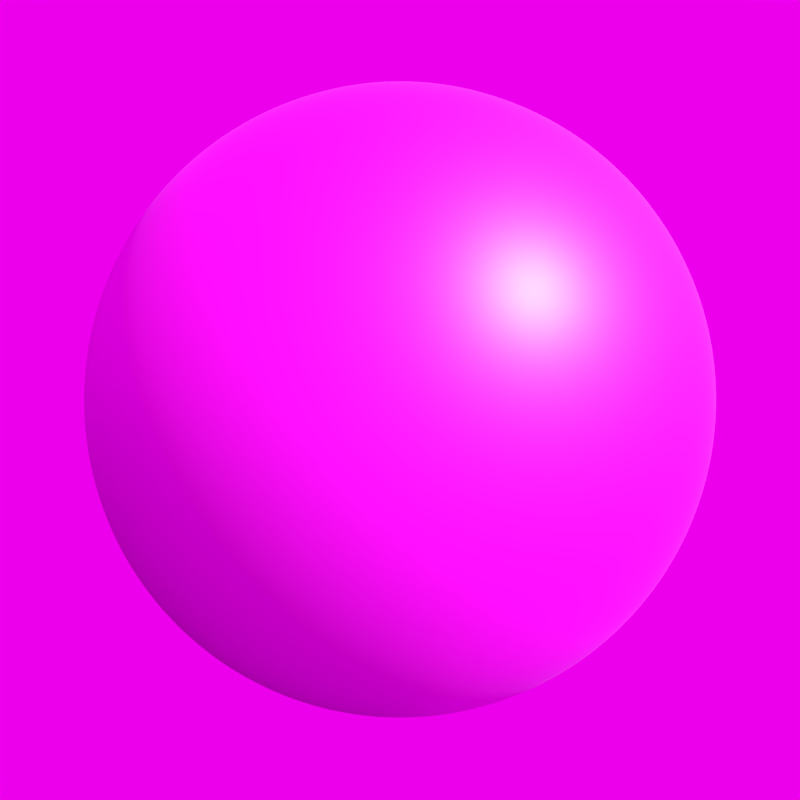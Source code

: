 # Source: brown_square_tile.blend  (saved by Blender 2.78.0; exported with 4.5.12 LTS)
import bpy
from mathutils import Matrix  # noqa: F401  (used for matrix-valued properties, if any)

bpy.ops.wm.read_factory_settings(use_empty=True)
scene = bpy.context.scene
scene.name = 'Scene'

# ---- collections
col_collection_1 = bpy.data.collections.new('Collection 1'); scene.collection.children.link(col_collection_1)

# ---- images (referenced by path relative to the original .blend; pixels are not part of the script)
import os
ASSET_DIR = os.environ.get("B2B_ASSET_DIR", "")  # directory of the original .blend (textures are referenced by path, not embedded)
HERE = os.path.dirname(os.path.abspath(__file__))  # packed textures are extracted next to this script under _unpacked/

def load_image(name, relpath, width, height, colorspace="sRGB"):
    """Load a texture the original file referenced (path relative to the .blend, or extracted next to this script)."""
    p = next((c for c in (os.path.join(HERE, relpath), os.path.join(ASSET_DIR, relpath)) if relpath and os.path.exists(c)), "")
    if p:
        img = bpy.data.images.load(p, check_existing=True)
        img.name = name
    else:  # same state as the original file: an image datablock whose file is absent (Cycles renders it pink)
        img = bpy.data.images.new(name, width, height)
        img.source = "FILE"
        img.filepath = "//" + (relpath or name)
    img.colorspace_settings.name = colorspace
    return img
img_brown_square_tile_diffuse_jpg = load_image('brown_square_tile_diffuse.jpg', 'brown_square_tile_diffuse.jpg', 1024, 1024, 'sRGB')
img_brown_square_tile_reflection_jpg = load_image('brown_square_tile_reflection.jpg', 'brown_square_tile_reflection.jpg', 1024, 1024, 'Non-Color')
img_brown_square_tile_height_jpg = load_image('brown_square_tile_height.jpg', 'brown_square_tile_height.jpg', 1024, 1024, 'Non-Color')
img_brown_square_tile_roughness_jpg = load_image('brown_square_tile_roughness.jpg', 'brown_square_tile_roughness.jpg', 1024, 1024, 'Non-Color')
img_default_room_hdr = load_image('default_room.hdr', 'default_room.hdr', 1024, 1024, 'Linear Rec.709')

# ---- materials (node trees are filled in below, after node groups)
mat_material_002 = bpy.data.materials.new('Material.002')
mat_material_002.alpha_threshold = 0.0
mat_material_002.roughness = 0.5
mat_material_001 = bpy.data.materials.new('Material.001')
mat_material_001.displacement_method = 'DISPLACEMENT'
mat_material_001.alpha_threshold = 0.0
mat_material_001.roughness = 0.5

# ---- node groups
ng_fresnel = bpy.data.node_groups.new('Fresnel', 'ShaderNodeTree')
_s = ng_fresnel.interface.new_socket(name='Fresnel', in_out='OUTPUT', socket_type='NodeSocketFloat')
_s.subtype = 'FACTOR'
_s.min_value = 0.0
_s.max_value = 1.0
_s = ng_fresnel.interface.new_socket(name='Metal Fresnel', in_out='OUTPUT', socket_type='NodeSocketFloat')
_s.min_value = 0.0
_s.max_value = 0.0
_s = ng_fresnel.interface.new_socket(name='Rim', in_out='OUTPUT', socket_type='NodeSocketFloat')
_s.min_value = 0.0
_s.max_value = 1.0
_s = ng_fresnel.interface.new_socket(name='Roughness', in_out='INPUT', socket_type='NodeSocketFloat')
_s.subtype = 'FACTOR'
_s.min_value = 0.0
_s.max_value = 1.0
_s = ng_fresnel.interface.new_socket(name='Normal', in_out='INPUT', socket_type='NodeSocketVector')
_s.min_value = -1.0
_s.max_value = 1.0
_s.hide_value = True
_s = ng_fresnel.interface.new_socket(name='IOR', in_out='INPUT', socket_type='NodeSocketFloat')
_s.default_value = 1.45
_s.min_value = 0.0
_s.max_value = 1000.0
_s = ng_fresnel.interface.new_socket(name='Rim Amount', in_out='INPUT', socket_type='NodeSocketFloat')
_s.default_value = 0.5
_s.min_value = 0.0
_s.max_value = 1.0
_N = ng_fresnel.nodes; _L = ng_fresnel.links
n0 = _N.new('ShaderNodeMix'); n0.name = 'Mix.001'; n0.location = (2, 66)
n0.data_type = 'RGBA'
n1 = _N.new('ShaderNodeBump'); n1.name = 'Bump'; n1.location = (-172, 15)
n1.hide = True
n1.inputs[1].default_value = 0.1
n1.inputs[2].default_value = 1.0
n2 = _N.new('ShaderNodeFresnel'); n2.name = 'Fresnel.002'; n2.location = (245, -76)
n2.width = 149
n3 = _N.new('ShaderNodeFresnel'); n3.name = 'Fresnel.001'; n3.location = (241, 66)
n3.width = 153
n4 = _N.new('NodeGroupOutput'); n4.name = 'Group Output'; n4.location = (925, 65)
n5 = _N.new('ShaderNodeMath'); n5.name = 'Math'; n5.location = (452, 29)
n5.operation = 'SUBTRACT'
n6 = _N.new('ShaderNodeLayerWeight'); n6.name = 'Layer Weight'; n6.location = (249, -176)
n7 = _N.new('ShaderNodeMath'); n7.name = 'Math.001'; n7.location = (426, -197)
n7.hide = True
n7.operation = 'POWER'
n7.inputs[1].default_value = 2.0
n8 = _N.new('ShaderNodeNewGeometry'); n8.name = 'Geometry'; n8.location = (-241, -66)
n9 = _N.new('NodeReroute'); n9.name = 'Reroute'; n9.location = (204, -64)
n9.width = 16
n9.socket_idname = 'NodeSocketFloat'
n10 = _N.new('NodeGroupInput'); n10.name = 'Group Input'; n10.location = (-441, 0)
_L.new(n8.outputs[4], n0.inputs[7])
_L.new(n1.outputs[0], n0.inputs[6])
_L.new(n0.outputs[2], n3.inputs[1])
_L.new(n10.outputs[0], n0.inputs[0])
_L.new(n10.outputs[1], n1.inputs[4])
_L.new(n9.outputs[0], n3.inputs[0])
_L.new(n8.outputs[4], n2.inputs[1])
_L.new(n3.outputs[0], n5.inputs[0])
_L.new(n2.outputs[0], n5.inputs[1])
_L.new(n5.outputs[0], n4.inputs[1])
_L.new(n3.outputs[0], n4.inputs[0])
_L.new(n0.outputs[2], n6.inputs[1])
_L.new(n6.outputs[1], n7.inputs[0])
_L.new(n7.outputs[0], n4.inputs[2])
_L.new(n10.outputs[3], n6.inputs[0])
_L.new(n9.outputs[0], n2.inputs[0])
_L.new(n10.outputs[2], n9.inputs[0])
n4.is_active_output = True
ng_reflection = bpy.data.node_groups.new('Reflection', 'ShaderNodeTree')
_s = ng_reflection.interface.new_socket(name='Shader', in_out='OUTPUT', socket_type='NodeSocketShader')
_s = ng_reflection.interface.new_socket(name='Shader', in_out='INPUT', socket_type='NodeSocketShader')
_s = ng_reflection.interface.new_socket(name='Roughness', in_out='INPUT', socket_type='NodeSocketFloat')
_s.subtype = 'FACTOR'
_s.min_value = 0.0
_s.max_value = 1.0
_s = ng_reflection.interface.new_socket(name='Reflection', in_out='INPUT', socket_type='NodeSocketFloat')
_s.subtype = 'FACTOR'
_s.min_value = 0.0
_s.max_value = 1.0
_s = ng_reflection.interface.new_socket(name='Normal', in_out='INPUT', socket_type='NodeSocketVector')
_s.min_value = -1.0
_s.max_value = 1.0
_s.hide_value = True
_N = ng_reflection.nodes; _L = ng_reflection.links
n0 = _N.new('NodeGroupOutput'); n0.name = 'Group Output'; n0.location = (495, 0)
n1 = _N.new('ShaderNodeMix'); n1.name = 'Mix'; n1.location = (76, 161)
n1.data_type = 'RGBA'
n1.inputs[7].default_value = (1.0, 1.0, 1.0, 1.0)
n2 = _N.new('NodeGroupInput'); n2.name = 'Group Input'; n2.location = (-410, 2)
n3 = _N.new('ShaderNodeMixShader'); n3.name = 'Mix Shader'; n3.location = (297, 2)
n4 = _N.new('ShaderNodeGroup'); n4.name = 'Group'; n4.location = (-155, 187)
n4.width = 150
n4.node_tree = ng_fresnel
n4.inputs[2].default_value = 1.45
n4.inputs[3].default_value = 0.5
n5 = _N.new('ShaderNodeBsdfAnisotropic'); n5.name = 'Glossy BSDF'; n5.location = (-155, -55)
n5.distribution = 'GGX'
n5.inputs[0].default_value = (1.0, 1.0, 1.0, 1.0)
n6 = _N.new('ShaderNodeMath'); n6.name = 'Math'; n6.location = (0, 0)
n6.operation = 'POWER'
_L.new(n5.outputs[0], n3.inputs[2])
_L.new(n2.outputs[0], n3.inputs[1])
_L.new(n2.outputs[1], n4.inputs[0])
_L.new(n2.outputs[3], n4.inputs[1])
_L.new(n2.outputs[3], n5.inputs[4])
_L.new(n1.outputs[2], n3.inputs[0])
_L.new(n4.outputs[0], n1.inputs[0])
_L.new(n2.outputs[2], n1.inputs[6])
_L.new(n3.outputs[0], n0.inputs[0])
_L.new(n2.outputs[1], n6.inputs[0])
_L.new(n6.outputs[0], n5.inputs[1])
n0.is_active_output = True
ng_pbr_dielectric = bpy.data.node_groups.new('PBR Dielectric', 'ShaderNodeTree')
_s = ng_pbr_dielectric.interface.new_socket(name='Shader', in_out='OUTPUT', socket_type='NodeSocketShader')
_s = ng_pbr_dielectric.interface.new_socket(name='Color', in_out='INPUT', socket_type='NodeSocketColor')
_s.default_value = (0.8, 0.02264, 0.0, 1.0)
_s = ng_pbr_dielectric.interface.new_socket(name='Roughness', in_out='INPUT', socket_type='NodeSocketFloat')
_s.subtype = 'FACTOR'
_s.min_value = 0.0
_s.max_value = 1.0
_s = ng_pbr_dielectric.interface.new_socket(name='Reflection', in_out='INPUT', socket_type='NodeSocketFloat')
_s.subtype = 'FACTOR'
_s.default_value = 0.1382
_s.min_value = 0.0
_s.max_value = 1.0
_s = ng_pbr_dielectric.interface.new_socket(name='Normal', in_out='INPUT', socket_type='NodeSocketVector')
_s.min_value = -1.0
_s.max_value = 1.0
_s.hide_value = True
_N = ng_pbr_dielectric.nodes; _L = ng_pbr_dielectric.links
n0 = _N.new('ShaderNodeBsdfDiffuse'); n0.name = 'Diffuse BSDF'; n0.location = (-47, 122)
n1 = _N.new('ShaderNodeMath'); n1.name = 'Math'; n1.location = (-175, -31)
n1.hide = True
n1.operation = 'POWER'
n1.inputs[1].default_value = 2.0
n2 = _N.new('ShaderNodeMath'); n2.name = 'Math.001'; n2.location = (-176, -75)
n2.hide = True
n2.operation = 'POWER'
n2.inputs[1].default_value = 2.0
n3 = _N.new('NodeGroupInput'); n3.name = 'Group Input'; n3.location = (-620, 3)
n4 = _N.new('ShaderNodeGroup'); n4.name = 'Group.001'; n4.location = (156, 1)
n4.node_tree = ng_reflection
n5 = _N.new('NodeGroupOutput'); n5.name = 'Group Output'; n5.location = (356, 0)
_L.new(n0.outputs[0], n4.inputs[0])
_L.new(n4.outputs[0], n5.inputs[0])
_L.new(n3.outputs[0], n0.inputs[0])
_L.new(n3.outputs[1], n1.inputs[0])
_L.new(n3.outputs[2], n2.inputs[0])
_L.new(n3.outputs[3], n4.inputs[3])
_L.new(n3.outputs[3], n0.inputs[2])
_L.new(n1.outputs[0], n0.inputs[1])
_L.new(n1.outputs[0], n4.inputs[1])
_L.new(n2.outputs[0], n4.inputs[2])
n5.is_active_output = True
ng_less_more_slider = bpy.data.node_groups.new('Less/More Slider', 'ShaderNodeTree')
_s = ng_less_more_slider.interface.new_socket(name='Val', in_out='OUTPUT', socket_type='NodeSocketFloat')
_s.min_value = 0.0
_s.max_value = 1.0
_s = ng_less_more_slider.interface.new_socket(name='Color2', in_out='INPUT', socket_type='NodeSocketColor')
_s = ng_less_more_slider.interface.new_socket(name='Less/More', in_out='INPUT', socket_type='NodeSocketFloat')
_s.subtype = 'FACTOR'
_s.min_value = -1.0
_s.max_value = 1.0
_N = ng_less_more_slider.nodes; _L = ng_less_more_slider.links
n0 = _N.new('ShaderNodeMath'); n0.name = 'Math.001'; n0.location = (-21, -45)
n1 = _N.new('ShaderNodeMath'); n1.name = 'Math'; n1.location = (-220, -48)
n1.operation = 'MULTIPLY'
n2 = _N.new('ShaderNodeMix'); n2.name = 'Mix'; n2.location = (220, 48)
n2.data_type = 'RGBA'
n2.blend_type = 'OVERLAY'
n2.inputs[0].default_value = 1.0
n3 = _N.new('NodeGroupOutput'); n3.name = 'Group Output'; n3.location = (417, 37)
n4 = _N.new('NodeGroupInput'); n4.name = 'Group Input'; n4.location = (-420, 0)
_L.new(n1.outputs[0], n0.inputs[0])
_L.new(n0.outputs[0], n2.inputs[6])
_L.new(n4.outputs[1], n1.inputs[0])
_L.new(n2.outputs[2], n3.inputs[0])
_L.new(n4.outputs[0], n2.inputs[7])
n3.is_active_output = True

# ---- material node trees
mat_material_002.use_nodes = True; mat_material_002.node_tree.nodes.clear()
_N = mat_material_002.node_tree.nodes; _L = mat_material_002.node_tree.links
n0 = _N.new('ShaderNodeOutputMaterial'); n0.name = 'Material Output'; n0.location = (300, 300)
n1 = _N.new('ShaderNodeBsdfDiffuse'); n1.name = 'Diffuse BSDF'; n1.location = (10, 300)
n1.inputs[0].default_value = (0.0, 0.0, 0.0, 1.0)
_L.new(n1.outputs[0], n0.inputs[0])
n0.is_active_output = True
mat_material_001.use_nodes = True; mat_material_001.node_tree.nodes.clear()
_N = mat_material_001.node_tree.nodes; _L = mat_material_001.node_tree.links
n0 = _N.new('ShaderNodeOutputMaterial'); n0.name = 'Material Output'; n0.location = (1075, 300)
n1 = _N.new('ShaderNodeTexImage'); n1.name = 'Image Texture.004'; n1.location = (-173, 352)
n1.width = 140
n1.image = img_brown_square_tile_diffuse_jpg
n2 = _N.new('ShaderNodeGroup'); n2.name = 'Group'; n2.location = (866, 311)
n2.node_tree = ng_pbr_dielectric
n2.inputs[3].default_value = (0.0, 0.0, 0.0)
n3 = _N.new('ShaderNodeTexImage'); n3.name = 'Image Texture.002'; n3.location = (-493, 120)
n3.width = 268
n3.image = img_brown_square_tile_reflection_jpg
n4 = _N.new('ShaderNodeTexImage'); n4.name = 'Image Texture.001'; n4.location = (-178, 43)
n4.width = 328
n4.image = img_brown_square_tile_height_jpg
n5 = _N.new('ShaderNodeTexImage'); n5.name = 'Image Texture.003'; n5.location = (279, 42)
n5.width = 287
n5.image = img_brown_square_tile_roughness_jpg
n6 = _N.new('ShaderNodeGroup'); n6.name = 'Group.001'; n6.location = (646, 106)
n6.node_tree = ng_less_more_slider
n6.inputs[1].default_value = 0.2545
n7 = _N.new('ShaderNodeGroup'); n7.name = 'Group.002'; n7.location = (550, 147)
n7.node_tree = ng_less_more_slider
n7.inputs[1].default_value = 0.2545
n8 = _N.new('ShaderNodeDisplacement'); n8.name = 'Displacement'; n8.location = (0, 0)
n8.inputs[1].default_value = 0.0
n8.inputs[2].default_value = 0.1
_L.new(n2.outputs[0], n0.inputs[0])
_L.new(n1.outputs[0], n2.inputs[0])
_L.new(n4.outputs[0], n7.inputs[0])
_L.new(n5.outputs[0], n6.inputs[0])
_L.new(n3.outputs[0], n2.inputs[2])
_L.new(n6.outputs[0], n2.inputs[1])
_L.new(n7.outputs[0], n8.inputs[0])
_L.new(n8.outputs[0], n0.inputs[2])
n0.is_active_output = True

# ---- world
world_world = bpy.data.worlds.new('World'); scene.world = world_world
world_world.use_nodes = True; world_world.node_tree.nodes.clear()
_N = world_world.node_tree.nodes; _L = world_world.node_tree.links
n0 = _N.new('ShaderNodeOutputWorld'); n0.name = 'World Output'; n0.location = (423, 275)
n1 = _N.new('ShaderNodeBackground'); n1.name = 'Background'; n1.location = (248, 275)
n2 = _N.new('ShaderNodeMath'); n2.name = 'Math'; n2.location = (-105, 163)
n2.operation = 'MULTIPLY'
n3 = _N.new('ShaderNodeTexEnvironment'); n3.name = 'Environment Texture'; n3.location = (-383, 337)
n3.width = 140
n3.image = img_default_room_hdr
n4 = _N.new('ShaderNodeMath'); n4.name = 'Math.001'; n4.location = (61, 163)
n4.width = 151
n4.inputs[1].default_value = 0.7
_L.new(n1.outputs[0], n0.inputs[0])
_L.new(n2.outputs[0], n4.inputs[0])
_L.new(n4.outputs[0], n1.inputs[1])
_L.new(n3.outputs[0], n1.inputs[0])
_L.new(n3.outputs[0], n2.inputs[0])
n0.is_active_output = True
world_world.color = (0.05088, 0.05088, 0.05088)
world_world.use_sun_shadow = False
world_world.sun_shadow_jitter_overblur = 0.0
world_world.cycles.sampling_method = 'MANUAL'

# ---- cameras
cam_camera = bpy.data.cameras.new('Camera')
cam_camera.clip_end = 100.0
cam_camera.lens = 35.0
cam_camera.sensor_width = 32.0
cam_camera.sensor_height = 18.0
cam_camera.ortho_scale = 7.314
cam_camera.dof.focus_distance = 0.0

# ---- meshes
me_plane = bpy.data.meshes.new('Plane')
me_plane.from_pydata([(-1.0, -1.0, 0.0), (1.0, -1.0, 0.0), (-1.0, 1.0, 0.0), (1.0, 1.0, 0.0)], [], [(0, 1, 3, 2)])
me_plane.materials.append(mat_material_002)
me_plane.use_remesh_preserve_volume = False
me_plane.use_remesh_preserve_attributes = False
me_plane.use_mirror_vertex_groups = False
me_plane.update()
me_sphere = bpy.data.meshes.new('Sphere')
me_sphere.from_pydata([(0.03806, 0.1913, 0.9808), (0.07466, 0.3753, 0.9239), (0.1084, 0.5449, 0.8315), (0.1379, 0.6935, 0.7071), (0.1622, 0.8155, 0.5556), (0.1802, 0.9061, 0.3827), (0.1913, 0.9619, 0.1951), (0.1951, 0.9808, 7.55e-08), (0.1913, 0.9619, -0.1951), (0.1802, 0.9061, -0.3827), (0.1622, 0.8155, -0.5556), (0.1379, 0.6935, -0.7071), (0.1084, 0.5449, -0.8315), (0.07466, 0.3753, -0.9239), (0.03806, 0.1913, -0.9808), (0.07466, 0.1802, 0.9808), (0.1464, 0.3536, 0.9239), (0.2126, 0.5133, 0.8315), (0.2706, 0.6533, 0.7071), (0.3182, 0.7682, 0.5556), (0.3536, 0.8536, 0.3827), (0.3753, 0.9061, 0.1951), (0.3827, 0.9239, 7.55e-08), (0.3753, 0.9061, -0.1951), (0.3536, 0.8536, -0.3827), (0.3182, 0.7682, -0.5556), (0.2706, 0.6533, -0.7071), (0.2126, 0.5133, -0.8315), (0.1464, 0.3536, -0.9239), (0.07466, 0.1802, -0.9808), (0.1084, 0.1622, 0.9808), (0.2126, 0.3182, 0.9239), (0.3087, 0.4619, 0.8315), (0.3928, 0.5879, 0.7071), (0.4619, 0.6913, 0.5556), (0.5133, 0.7682, 0.3827), (0.5449, 0.8155, 0.1951), (0.5556, 0.8315, 7.55e-08), (0.5449, 0.8155, -0.1951), (0.5133, 0.7682, -0.3827), (0.4619, 0.6913, -0.5556), (0.3928, 0.5879, -0.7071), (0.3087, 0.4619, -0.8315), (0.2126, 0.3182, -0.9239), (0.1084, 0.1622, -0.9808), (0.1379, 0.1379, 0.9808), (0.2706, 0.2706, 0.9239), (0.3928, 0.3928, 0.8315), (0.5, 0.5, 0.7071), (0.5879, 0.5879, 0.5556), (0.6533, 0.6533, 0.3827), (0.6935, 0.6935, 0.1951), (0.7071, 0.7071, 7.55e-08), (0.6935, 0.6935, -0.1951), (0.6533, 0.6533, -0.3827), (0.5879, 0.5879, -0.5556), (0.5, 0.5, -0.7071), (0.3928, 0.3928, -0.8315), (0.2706, 0.2706, -0.9239), (0.1379, 0.1379, -0.9808), (0.1622, 0.1084, 0.9808), (0.3182, 0.2126, 0.9239), (0.4619, 0.3087, 0.8315), (0.5879, 0.3928, 0.7071), (0.6913, 0.4619, 0.5556), (0.7682, 0.5133, 0.3827), (0.8155, 0.5449, 0.1951), (0.8315, 0.5556, 7.55e-08), (0.8155, 0.5449, -0.1951), (0.7682, 0.5133, -0.3827), (0.6913, 0.4619, -0.5556), (0.5879, 0.3928, -0.7071), (0.4619, 0.3087, -0.8315), (0.3182, 0.2126, -0.9239), (0.1622, 0.1084, -0.9808), (0.0, -3.258e-07, -1.0), (0.1802, 0.07466, 0.9808), (0.3536, 0.1464, 0.9239), (0.5133, 0.2126, 0.8315), (0.6533, 0.2706, 0.7071), (0.7682, 0.3182, 0.5556), (0.8536, 0.3536, 0.3827), (0.9061, 0.3753, 0.1951), (0.9239, 0.3827, 7.55e-08), (0.9061, 0.3753, -0.1951), (0.8536, 0.3536, -0.3827), (0.7682, 0.3182, -0.5556), (0.6533, 0.2706, -0.7071), (0.5133, 0.2126, -0.8315), (0.3536, 0.1464, -0.9239), (0.1802, 0.07466, -0.9808), (0.1913, 0.03806, 0.9808), (0.3753, 0.07466, 0.9239), (0.5449, 0.1084, 0.8315), (0.6935, 0.1379, 0.7071), (0.8155, 0.1622, 0.5556), (0.9061, 0.1802, 0.3827), (0.9619, 0.1913, 0.1951), (0.9808, 0.1951, 7.55e-08), (0.9619, 0.1913, -0.1951), (0.9061, 0.1802, -0.3827), (0.8155, 0.1622, -0.5556), (0.6935, 0.1379, -0.7071), (0.5449, 0.1084, -0.8315), (0.3753, 0.07466, -0.9239), (0.1913, 0.03806, -0.9808), (0.1951, -3.266e-07, 0.9808), (0.3827, -3.192e-07, 0.9239), (0.5556, -3.117e-07, 0.8315), (0.7071, -3.192e-07, 0.7071), (0.8315, -3.341e-07, 0.5556), (0.9239, -2.745e-07, 0.3827), (0.9808, -3.937e-07, 0.1951), (1.0, -3.788e-07, 7.55e-08), (0.9808, -3.937e-07, -0.1951), (0.9239, -2.298e-07, -0.3827), (0.8315, -3.341e-07, -0.5556), (0.7071, -3.192e-07, -0.7071), (0.5556, -3.415e-07, -0.8315), (0.3827, -3.043e-07, -0.9239), (0.1951, -3.08e-07, -0.9808), (0.1913, -0.03806, 0.9808), (0.3753, -0.07466, 0.9239), (0.5449, -0.1084, 0.8315), (0.6935, -0.138, 0.7071), (0.8155, -0.1622, 0.5556), (0.9061, -0.1802, 0.3827), (0.9619, -0.1913, 0.1951), (0.9808, -0.1951, 7.55e-08), (0.9619, -0.1913, -0.1951), (0.9061, -0.1802, -0.3827), (0.8155, -0.1622, -0.5556), (0.6935, -0.138, -0.7071), (0.5449, -0.1084, -0.8315), (0.3753, -0.07466, -0.9239), (0.1913, -0.03806, -0.9808), (0.1802, -0.07466, 0.9808), (0.3536, -0.1464, 0.9239), (0.5133, -0.2126, 0.8315), (0.6533, -0.2706, 0.7071), (0.7682, -0.3182, 0.5556), (0.8536, -0.3536, 0.3827), (0.9061, -0.3753, 0.1951), (0.9239, -0.3827, 7.55e-08), (0.9061, -0.3753, -0.1951), (0.8536, -0.3536, -0.3827), (0.7682, -0.3182, -0.5556), (0.6533, -0.2706, -0.7071), (0.5133, -0.2126, -0.8315), (0.3536, -0.1464, -0.9239), (0.1802, -0.07466, -0.9808), (0.1622, -0.1084, 0.9808), (0.3182, -0.2126, 0.9239), (0.4619, -0.3087, 0.8315), (0.5879, -0.3928, 0.7071), (0.6913, -0.4619, 0.5556), (0.7682, -0.5133, 0.3827), (0.8155, -0.5449, 0.1951), (0.8315, -0.5556, 7.55e-08), (0.8155, -0.5449, -0.1951), (0.7682, -0.5133, -0.3827), (0.6913, -0.4619, -0.5556), (0.5879, -0.3928, -0.7071), (0.4619, -0.3087, -0.8315), (0.3182, -0.2126, -0.9239), (0.1622, -0.1084, -0.9808), (0.1379, -0.138, 0.9808), (0.2706, -0.2706, 0.9239), (0.3928, -0.3928, 0.8315), (0.5, -0.5, 0.7071), (0.5879, -0.5879, 0.5556), (0.6533, -0.6533, 0.3827), (0.6935, -0.6935, 0.1951), (0.7071, -0.7071, 7.55e-08), (0.6935, -0.6935, -0.1951), (0.6533, -0.6533, -0.3827), (0.5879, -0.5879, -0.5556), (0.5, -0.5, -0.7071), (0.3928, -0.3928, -0.8315), (0.2706, -0.2706, -0.9239), (0.1379, -0.138, -0.9808), (0.1084, -0.1622, 0.9808), (0.2126, -0.3182, 0.9239), (0.3087, -0.4619, 0.8315), (0.3928, -0.5879, 0.7071), (0.4619, -0.6913, 0.5556), (0.5133, -0.7682, 0.3827), (0.5449, -0.8155, 0.1951), (0.5556, -0.8315, 7.55e-08), (0.5449, -0.8155, -0.1951), (0.5133, -0.7682, -0.3827), (0.4619, -0.6913, -0.5556), (0.3928, -0.5879, -0.7071), (0.3087, -0.4619, -0.8315), (0.2126, -0.3182, -0.9239), (0.1084, -0.1622, -0.9808), (0.07466, -0.1802, 0.9808), (0.1464, -0.3536, 0.9239), (0.2126, -0.5133, 0.8315), (0.2706, -0.6533, 0.7071), (0.3182, -0.7682, 0.5556), (0.3536, -0.8536, 0.3827), (0.3753, -0.9061, 0.1951), (0.3827, -0.9239, 7.55e-08), (0.3753, -0.9061, -0.1951), (0.3536, -0.8536, -0.3827), (0.3182, -0.7682, -0.5556), (0.2706, -0.6533, -0.7071), (0.2126, -0.5133, -0.8315), (0.1464, -0.3536, -0.9239), (0.07466, -0.1802, -0.9808), (0.03806, -0.1913, 0.9808), (0.07466, -0.3753, 0.9239), (0.1084, -0.5449, 0.8315), (0.1379, -0.6935, 0.7071), (0.1622, -0.8155, 0.5556), (0.1802, -0.9061, 0.3827), (0.1913, -0.9619, 0.1951), (0.1951, -0.9808, 7.55e-08), (0.1913, -0.9619, -0.1951), (0.1802, -0.9061, -0.3827), (0.1622, -0.8155, -0.5556), (0.1379, -0.6935, -0.7071), (0.1084, -0.5449, -0.8315), (0.07466, -0.3753, -0.9239), (0.03806, -0.1913, -0.9808), (-7.212e-09, -0.1951, 0.9808), (4.122e-08, -0.3827, 0.9239), (2.632e-08, -0.5556, 0.8315), (-2.584e-08, -0.7071, 0.7071), (-8.544e-08, -0.8315, 0.5556), (6.357e-08, -0.9239, 0.3827), (-8.544e-08, -0.9808, 0.1951), (-1.003e-07, -1.0, 7.55e-08), (-8.544e-08, -0.9808, -0.1951), (6.357e-08, -0.9239, -0.3827), (-8.544e-08, -0.8315, -0.5556), (-2.584e-08, -0.7071, -0.7071), (-1.094e-08, -0.5556, -0.8315), (3.964e-09, -0.3827, -0.9239), (3.964e-09, -0.1951, -0.9808), (-0.03806, -0.1913, 0.9808), (-0.07466, -0.3753, 0.9239), (-0.1084, -0.5449, 0.8315), (-0.1379, -0.6935, 0.7071), (-0.1622, -0.8155, 0.5556), (-0.1802, -0.9061, 0.3827), (-0.1913, -0.9619, 0.1951), (-0.1951, -0.9808, 7.55e-08), (-0.1913, -0.9619, -0.1951), (-0.1802, -0.9061, -0.3827), (-0.1622, -0.8155, -0.5556), (-0.1379, -0.6935, -0.7071), (-0.1084, -0.5449, -0.8315), (-0.07466, -0.3753, -0.9239), (-0.03806, -0.1913, -0.9808), (-0.07466, -0.1802, 0.9808), (-0.1464, -0.3536, 0.9239), (-0.2126, -0.5133, 0.8315), (-0.2706, -0.6533, 0.7071), (-0.3182, -0.7682, 0.5556), (-0.3536, -0.8536, 0.3827), (-0.3753, -0.9061, 0.1951), (-0.3827, -0.9239, 7.55e-08), (-0.3753, -0.9061, -0.1951), (-0.3536, -0.8536, -0.3827), (-0.3182, -0.7682, -0.5556), (-0.2706, -0.6533, -0.7071), (-0.2126, -0.5133, -0.8315), (-0.1464, -0.3536, -0.9239), (-0.07466, -0.1802, -0.9808), (-1.81e-07, -5.968e-07, 1.0), (-0.1084, -0.1622, 0.9808), (-0.2126, -0.3182, 0.9239), (-0.3087, -0.4619, 0.8315), (-0.3928, -0.5879, 0.7071), (-0.4619, -0.6913, 0.5556), (-0.5133, -0.7682, 0.3827), (-0.5449, -0.8155, 0.1951), (-0.5556, -0.8315, 7.55e-08), (-0.5449, -0.8155, -0.1951), (-0.5133, -0.7682, -0.3827), (-0.4619, -0.6913, -0.5556), (-0.3928, -0.5879, -0.7071), (-0.3087, -0.4619, -0.8315), (-0.2126, -0.3182, -0.9239), (-0.1084, -0.1622, -0.9808), (-0.1379, -0.138, 0.9808), (-0.2706, -0.2706, 0.9239), (-0.3928, -0.3928, 0.8315), (-0.5, -0.5, 0.7071), (-0.5879, -0.5879, 0.5556), (-0.6533, -0.6533, 0.3827), (-0.6935, -0.6935, 0.1951), (-0.7071, -0.7071, 7.55e-08), (-0.6935, -0.6935, -0.1951), (-0.6533, -0.6533, -0.3827), (-0.5879, -0.5879, -0.5556), (-0.5, -0.5, -0.7071), (-0.3928, -0.3928, -0.8315), (-0.2706, -0.2706, -0.9239), (-0.1379, -0.1379, -0.9808), (-0.1622, -0.1084, 0.9808), (-0.3182, -0.2126, 0.9239), (-0.4619, -0.3087, 0.8315), (-0.5879, -0.3928, 0.7071), (-0.6913, -0.4619, 0.5556), (-0.7682, -0.5133, 0.3827), (-0.8155, -0.5449, 0.1951), (-0.8315, -0.5556, 7.55e-08), (-0.8155, -0.5449, -0.1951), (-0.7682, -0.5133, -0.3827), (-0.6913, -0.4619, -0.5556), (-0.5879, -0.3928, -0.7071), (-0.4619, -0.3087, -0.8315), (-0.3182, -0.2126, -0.9239), (-0.1622, -0.1084, -0.9808), (-0.1802, -0.07466, 0.9808), (-0.3536, -0.1464, 0.9239), (-0.5133, -0.2126, 0.8315), (-0.6533, -0.2706, 0.7071), (-0.7682, -0.3182, 0.5556), (-0.8536, -0.3536, 0.3827), (-0.9061, -0.3753, 0.1951), (-0.9239, -0.3827, 7.55e-08), (-0.9061, -0.3753, -0.1951), (-0.8536, -0.3536, -0.3827), (-0.7682, -0.3182, -0.5556), (-0.6533, -0.2706, -0.7071), (-0.5133, -0.2126, -0.8315), (-0.3536, -0.1464, -0.9239), (-0.1802, -0.07466, -0.9808), (-0.1913, -0.03806, 0.9808), (-0.3753, -0.07466, 0.9239), (-0.5449, -0.1084, 0.8315), (-0.6935, -0.1379, 0.7071), (-0.8155, -0.1622, 0.5556), (-0.9061, -0.1802, 0.3827), (-0.9619, -0.1913, 0.1951), (-0.9808, -0.1951, 7.55e-08), (-0.9619, -0.1913, -0.1951), (-0.9061, -0.1802, -0.3827), (-0.8155, -0.1622, -0.5556), (-0.6935, -0.1379, -0.7071), (-0.5449, -0.1084, -0.8315), (-0.3753, -0.07466, -0.9239), (-0.1913, -0.03806, -0.9808), (-0.1951, -3.117e-07, 0.9808), (-0.3827, -2.819e-07, 0.9239), (-0.5556, -2.819e-07, 0.8315), (-0.7071, -1.851e-07, 0.7071), (-0.8315, -1.404e-07, 0.5556), (-0.9239, -3.192e-07, 0.3827), (-0.9808, -9.567e-08, 0.1951), (-1.0, -1.404e-07, 7.55e-08), (-0.9808, -9.567e-08, -0.1951), (-0.9239, -3.192e-07, -0.3827), (-0.8315, -1.404e-07, -0.5556), (-0.7071, -1.851e-07, -0.7071), (-0.5556, -2.596e-07, -0.8315), (-0.3827, -2.521e-07, -0.9239), (-0.1951, -3.155e-07, -0.9808), (-0.1913, 0.03806, 0.9808), (-0.3753, 0.07466, 0.9239), (-0.5449, 0.1084, 0.8315), (-0.6935, 0.1379, 0.7071), (-0.8155, 0.1622, 0.5556), (-0.9061, 0.1802, 0.3827), (-0.9619, 0.1913, 0.1951), (-0.9808, 0.1951, 7.55e-08), (-0.9619, 0.1913, -0.1951), (-0.9061, 0.1802, -0.3827), (-0.8155, 0.1622, -0.5556), (-0.6935, 0.1379, -0.7071), (-0.5449, 0.1084, -0.8315), (-0.3753, 0.07466, -0.9239), (-0.1913, 0.03806, -0.9808), (-0.1802, 0.07466, 0.9808), (-0.3536, 0.1464, 0.9239), (-0.5133, 0.2126, 0.8315), (-0.6533, 0.2706, 0.7071), (-0.7682, 0.3182, 0.5556), (-0.8536, 0.3536, 0.3827), (-0.9061, 0.3753, 0.1951), (-0.9239, 0.3827, 7.55e-08), (-0.9061, 0.3753, -0.1951), (-0.8536, 0.3536, -0.3827), (-0.7682, 0.3182, -0.5556), (-0.6533, 0.2706, -0.7071), (-0.5133, 0.2126, -0.8315), (-0.3536, 0.1464, -0.9239), (-0.1802, 0.07466, -0.9808), (-0.1622, 0.1084, 0.9808), (-0.3182, 0.2126, 0.9239), (-0.4619, 0.3087, 0.8315), (-0.5879, 0.3928, 0.7071), (-0.6913, 0.4619, 0.5556), (-0.7682, 0.5133, 0.3827), (-0.8155, 0.5449, 0.1951), (-0.8315, 0.5556, 7.55e-08), (-0.8155, 0.5449, -0.1951), (-0.7682, 0.5133, -0.3827), (-0.6913, 0.4619, -0.5556), (-0.5879, 0.3928, -0.7071), (-0.4619, 0.3087, -0.8315), (-0.3182, 0.2126, -0.9239), (-0.1622, 0.1084, -0.9808), (-0.1379, 0.1379, 0.9808), (-0.2706, 0.2706, 0.9239), (-0.3928, 0.3928, 0.8315), (-0.5, 0.5, 0.7071), (-0.5879, 0.5879, 0.5556), (-0.6533, 0.6533, 0.3827), (-0.6935, 0.6935, 0.1951), (-0.7071, 0.7071, 7.55e-08), (-0.6935, 0.6935, -0.1951), (-0.6533, 0.6533, -0.3827), (-0.5879, 0.5879, -0.5556), (-0.5, 0.5, -0.7071), (-0.3928, 0.3928, -0.8315), (-0.2706, 0.2706, -0.9239), (-0.1379, 0.1379, -0.9808), (-0.1084, 0.1622, 0.9808), (-0.2126, 0.3182, 0.9239), (-0.3087, 0.4619, 0.8315), (-0.3928, 0.5879, 0.7071), (-0.4619, 0.6913, 0.5556), (-0.5133, 0.7682, 0.3827), (-0.5449, 0.8155, 0.1951), (-0.5556, 0.8315, 7.55e-08), (-0.5449, 0.8155, -0.1951), (-0.5133, 0.7682, -0.3827), (-0.4619, 0.6913, -0.5556), (-0.3928, 0.5879, -0.7071), (-0.3087, 0.4619, -0.8315), (-0.2126, 0.3182, -0.9239), (-0.1084, 0.1622, -0.9808), (-0.07466, 0.1802, 0.9808), (-0.1464, 0.3536, 0.9239), (-0.2126, 0.5133, 0.8315), (-0.2706, 0.6533, 0.7071), (-0.3182, 0.7682, 0.5556), (-0.3536, 0.8536, 0.3827), (-0.3753, 0.9061, 0.1951), (-0.3827, 0.9239, 7.55e-08), (-0.3753, 0.9061, -0.1951), (-0.3536, 0.8536, -0.3827), (-0.3182, 0.7682, -0.5556), (-0.2706, 0.6533, -0.7071), (-0.2126, 0.5133, -0.8315), (-0.1464, 0.3536, -0.9239), (-0.07466, 0.1802, -0.9808), (-0.03806, 0.1913, 0.9808), (-0.07466, 0.3753, 0.9239), (-0.1084, 0.5449, 0.8315), (-0.1379, 0.6935, 0.7071), (-0.1622, 0.8155, 0.5556), (-0.1802, 0.9061, 0.3827), (-0.1913, 0.9619, 0.1951), (-0.1951, 0.9808, 7.55e-08), (-0.1913, 0.9619, -0.1951), (-0.1802, 0.9061, -0.3827), (-0.1622, 0.8155, -0.5556), (-0.1379, 0.6935, -0.7071), (-0.1084, 0.5449, -0.8315), (-0.07466, 0.3753, -0.9239), (-0.03806, 0.1913, -0.9808), (3.749e-08, 0.1951, 0.9808), (7.847e-08, 0.3827, 0.9239), (1.083e-07, 0.5556, 0.8315), (1.53e-07, 0.7071, 0.7071), (2.722e-07, 0.8315, 0.5556), (6.357e-08, 0.9239, 0.3827), (2.573e-07, 0.9808, 0.1951), (2.722e-07, 1.0, 7.55e-08), (2.573e-07, 0.9808, -0.1951), (6.357e-08, 0.9239, -0.3827), (2.722e-07, 0.8315, -0.5556), (1.53e-07, 0.7071, -0.7071), (1.232e-07, 0.5556, -0.8315), (7.847e-08, 0.3827, -0.9239), (1.514e-08, 0.1951, -0.9808)], [], [(468, 467, 0, 1), (476, 475, 8, 9), (469, 468, 1, 2), (477, 476, 9, 10), (470, 469, 2, 3), (478, 477, 10, 11), (471, 470, 3, 4), (479, 478, 11, 12), (472, 471, 4, 5), (480, 479, 12, 13), (473, 472, 5, 6), (481, 480, 13, 14), (474, 473, 6, 7), (467, 271, 0), (75, 481, 14), (475, 474, 7, 8), (0, 271, 15), (75, 14, 29), (8, 7, 22, 23), (1, 0, 15, 16), (9, 8, 23, 24), (2, 1, 16, 17), (10, 9, 24, 25), (3, 2, 17, 18), (11, 10, 25, 26), (4, 3, 18, 19), (12, 11, 26, 27), (5, 4, 19, 20), (13, 12, 27, 28), (6, 5, 20, 21), (14, 13, 28, 29), (7, 6, 21, 22), (19, 18, 33, 34), (27, 26, 41, 42), (20, 19, 34, 35), (28, 27, 42, 43), (21, 20, 35, 36), (29, 28, 43, 44), (22, 21, 36, 37), (15, 271, 30), (75, 29, 44), (23, 22, 37, 38), (16, 15, 30, 31), (24, 23, 38, 39), (17, 16, 31, 32), (25, 24, 39, 40), (18, 17, 32, 33), (26, 25, 40, 41), (38, 37, 52, 53), (31, 30, 45, 46), (39, 38, 53, 54), (32, 31, 46, 47), (40, 39, 54, 55), (33, 32, 47, 48), (41, 40, 55, 56), (34, 33, 48, 49), (42, 41, 56, 57), (35, 34, 49, 50), (43, 42, 57, 58), (36, 35, 50, 51), (44, 43, 58, 59), (37, 36, 51, 52), (30, 271, 45), (75, 44, 59), (57, 56, 71, 72), (50, 49, 64, 65), (58, 57, 72, 73), (51, 50, 65, 66), (59, 58, 73, 74), (52, 51, 66, 67), (45, 271, 60), (75, 59, 74), (53, 52, 67, 68), (46, 45, 60, 61), (54, 53, 68, 69), (47, 46, 61, 62), (55, 54, 69, 70), (48, 47, 62, 63), (56, 55, 70, 71), (49, 48, 63, 64), (61, 60, 76, 77), (69, 68, 84, 85), (62, 61, 77, 78), (70, 69, 85, 86), (63, 62, 78, 79), (71, 70, 86, 87), (64, 63, 79, 80), (72, 71, 87, 88), (65, 64, 80, 81), (73, 72, 88, 89), (66, 65, 81, 82), (74, 73, 89, 90), (67, 66, 82, 83), (60, 271, 76), (75, 74, 90), (68, 67, 83, 84), (81, 80, 95, 96), (89, 88, 103, 104), (82, 81, 96, 97), (90, 89, 104, 105), (83, 82, 97, 98), (76, 271, 91), (75, 90, 105), (84, 83, 98, 99), (77, 76, 91, 92), (85, 84, 99, 100), (78, 77, 92, 93), (86, 85, 100, 101), (79, 78, 93, 94), (87, 86, 101, 102), (80, 79, 94, 95), (88, 87, 102, 103), (100, 99, 114, 115), (93, 92, 107, 108), (101, 100, 115, 116), (94, 93, 108, 109), (102, 101, 116, 117), (95, 94, 109, 110), (103, 102, 117, 118), (96, 95, 110, 111), (104, 103, 118, 119), (97, 96, 111, 112), (105, 104, 119, 120), (98, 97, 112, 113), (91, 271, 106), (75, 105, 120), (99, 98, 113, 114), (92, 91, 106, 107), (119, 118, 133, 134), (112, 111, 126, 127), (120, 119, 134, 135), (113, 112, 127, 128), (106, 271, 121), (75, 120, 135), (114, 113, 128, 129), (107, 106, 121, 122), (115, 114, 129, 130), (108, 107, 122, 123), (116, 115, 130, 131), (109, 108, 123, 124), (117, 116, 131, 132), (110, 109, 124, 125), (118, 117, 132, 133), (111, 110, 125, 126), (131, 130, 145, 146), (124, 123, 138, 139), (132, 131, 146, 147), (125, 124, 139, 140), (133, 132, 147, 148), (126, 125, 140, 141), (134, 133, 148, 149), (127, 126, 141, 142), (135, 134, 149, 150), (128, 127, 142, 143), (121, 271, 136), (75, 135, 150), (129, 128, 143, 144), (122, 121, 136, 137), (130, 129, 144, 145), (123, 122, 137, 138), (150, 149, 164, 165), (143, 142, 157, 158), (136, 271, 151), (75, 150, 165), (144, 143, 158, 159), (137, 136, 151, 152), (145, 144, 159, 160), (138, 137, 152, 153), (146, 145, 160, 161), (139, 138, 153, 154), (147, 146, 161, 162), (140, 139, 154, 155), (148, 147, 162, 163), (141, 140, 155, 156), (149, 148, 163, 164), (142, 141, 156, 157), (154, 153, 168, 169), (162, 161, 176, 177), (155, 154, 169, 170), (163, 162, 177, 178), (156, 155, 170, 171), (164, 163, 178, 179), (157, 156, 171, 172), (165, 164, 179, 180), (158, 157, 172, 173), (151, 271, 166), (75, 165, 180), (159, 158, 173, 174), (152, 151, 166, 167), (160, 159, 174, 175), (153, 152, 167, 168), (161, 160, 175, 176), (173, 172, 187, 188), (166, 271, 181), (75, 180, 195), (174, 173, 188, 189), (167, 166, 181, 182), (175, 174, 189, 190), (168, 167, 182, 183), (176, 175, 190, 191), (169, 168, 183, 184), (177, 176, 191, 192), (170, 169, 184, 185), (178, 177, 192, 193), (171, 170, 185, 186), (179, 178, 193, 194), (172, 171, 186, 187), (180, 179, 194, 195), (192, 191, 206, 207), (185, 184, 199, 200), (193, 192, 207, 208), (186, 185, 200, 201), (194, 193, 208, 209), (187, 186, 201, 202), (195, 194, 209, 210), (188, 187, 202, 203), (181, 271, 196), (75, 195, 210), (189, 188, 203, 204), (182, 181, 196, 197), (190, 189, 204, 205), (183, 182, 197, 198), (191, 190, 205, 206), (184, 183, 198, 199), (196, 271, 211), (75, 210, 225), (204, 203, 218, 219), (197, 196, 211, 212), (205, 204, 219, 220), (198, 197, 212, 213), (206, 205, 220, 221), (199, 198, 213, 214), (207, 206, 221, 222), (200, 199, 214, 215), (208, 207, 222, 223), (201, 200, 215, 216), (209, 208, 223, 224), (202, 201, 216, 217), (210, 209, 224, 225), (203, 202, 217, 218), (215, 214, 229, 230), (223, 222, 237, 238), (216, 215, 230, 231), (224, 223, 238, 239), (217, 216, 231, 232), (225, 224, 239, 240), (218, 217, 232, 233), (211, 271, 226), (75, 225, 240), (219, 218, 233, 234), (212, 211, 226, 227), (220, 219, 234, 235), (213, 212, 227, 228), (221, 220, 235, 236), (214, 213, 228, 229), (222, 221, 236, 237), (234, 233, 248, 249), (227, 226, 241, 242), (235, 234, 249, 250), (228, 227, 242, 243), (236, 235, 250, 251), (229, 228, 243, 244), (237, 236, 251, 252), (230, 229, 244, 245), (238, 237, 252, 253), (231, 230, 245, 246), (239, 238, 253, 254), (232, 231, 246, 247), (240, 239, 254, 255), (233, 232, 247, 248), (226, 271, 241), (75, 240, 255), (253, 252, 267, 268), (246, 245, 260, 261), (254, 253, 268, 269), (247, 246, 261, 262), (255, 254, 269, 270), (248, 247, 262, 263), (241, 271, 256), (75, 255, 270), (249, 248, 263, 264), (242, 241, 256, 257), (250, 249, 264, 265), (243, 242, 257, 258), (251, 250, 265, 266), (244, 243, 258, 259), (252, 251, 266, 267), (245, 244, 259, 260), (265, 264, 280, 281), (258, 257, 273, 274), (266, 265, 281, 282), (259, 258, 274, 275), (267, 266, 282, 283), (260, 259, 275, 276), (268, 267, 283, 284), (261, 260, 276, 277), (269, 268, 284, 285), (262, 261, 277, 278), (270, 269, 285, 286), (263, 262, 278, 279), (256, 271, 272), (75, 270, 286), (264, 263, 279, 280), (257, 256, 272, 273), (285, 284, 299, 300), (278, 277, 292, 293), (286, 285, 300, 301), (279, 278, 293, 294), (272, 271, 287), (75, 286, 301), (280, 279, 294, 295), (273, 272, 287, 288), (281, 280, 295, 296), (274, 273, 288, 289), (282, 281, 296, 297), (275, 274, 289, 290), (283, 282, 297, 298), (276, 275, 290, 291), (284, 283, 298, 299), (277, 276, 291, 292), (289, 288, 303, 304), (297, 296, 311, 312), (290, 289, 304, 305), (298, 297, 312, 313), (291, 290, 305, 306), (299, 298, 313, 314), (292, 291, 306, 307), (300, 299, 314, 315), (293, 292, 307, 308), (301, 300, 315, 316), (294, 293, 308, 309), (287, 271, 302), (75, 301, 316), (295, 294, 309, 310), (288, 287, 302, 303), (296, 295, 310, 311), (308, 307, 322, 323), (316, 315, 330, 331), (309, 308, 323, 324), (302, 271, 317), (75, 316, 331), (310, 309, 324, 325), (303, 302, 317, 318), (311, 310, 325, 326), (304, 303, 318, 319), (312, 311, 326, 327), (305, 304, 319, 320), (313, 312, 327, 328), (306, 305, 320, 321), (314, 313, 328, 329), (307, 306, 321, 322), (315, 314, 329, 330), (327, 326, 341, 342), (320, 319, 334, 335), (328, 327, 342, 343), (321, 320, 335, 336), (329, 328, 343, 344), (322, 321, 336, 337), (330, 329, 344, 345), (323, 322, 337, 338), (331, 330, 345, 346), (324, 323, 338, 339), (317, 271, 332), (75, 331, 346), (325, 324, 339, 340), (318, 317, 332, 333), (326, 325, 340, 341), (319, 318, 333, 334), (346, 345, 360, 361), (339, 338, 353, 354), (332, 271, 347), (75, 346, 361), (340, 339, 354, 355), (333, 332, 347, 348), (341, 340, 355, 356), (334, 333, 348, 349), (342, 341, 356, 357), (335, 334, 349, 350), (343, 342, 357, 358), (336, 335, 350, 351), (344, 343, 358, 359), (337, 336, 351, 352), (345, 344, 359, 360), (338, 337, 352, 353), (350, 349, 364, 365), (358, 357, 372, 373), (351, 350, 365, 366), (359, 358, 373, 374), (352, 351, 366, 367), (360, 359, 374, 375), (353, 352, 367, 368), (361, 360, 375, 376), (354, 353, 368, 369), (347, 271, 362), (75, 361, 376), (355, 354, 369, 370), (348, 347, 362, 363), (356, 355, 370, 371), (349, 348, 363, 364), (357, 356, 371, 372), (369, 368, 383, 384), (362, 271, 377), (75, 376, 391), (370, 369, 384, 385), (363, 362, 377, 378), (371, 370, 385, 386), (364, 363, 378, 379), (372, 371, 386, 387), (365, 364, 379, 380), (373, 372, 387, 388), (366, 365, 380, 381), (374, 373, 388, 389), (367, 366, 381, 382), (375, 374, 389, 390), (368, 367, 382, 383), (376, 375, 390, 391), (388, 387, 402, 403), (381, 380, 395, 396), (389, 388, 403, 404), (382, 381, 396, 397), (390, 389, 404, 405), (383, 382, 397, 398), (391, 390, 405, 406), (384, 383, 398, 399), (377, 271, 392), (75, 391, 406), (385, 384, 399, 400), (378, 377, 392, 393), (386, 385, 400, 401), (379, 378, 393, 394), (387, 386, 401, 402), (380, 379, 394, 395), (75, 406, 421), (400, 399, 414, 415), (393, 392, 407, 408), (401, 400, 415, 416), (394, 393, 408, 409), (402, 401, 416, 417), (395, 394, 409, 410), (403, 402, 417, 418), (396, 395, 410, 411), (404, 403, 418, 419), (397, 396, 411, 412), (405, 404, 419, 420), (398, 397, 412, 413), (406, 405, 420, 421), (399, 398, 413, 414), (392, 271, 407), (419, 418, 433, 434), (412, 411, 426, 427), (420, 419, 434, 435), (413, 412, 427, 428), (421, 420, 435, 436), (414, 413, 428, 429), (407, 271, 422), (75, 421, 436), (415, 414, 429, 430), (408, 407, 422, 423), (416, 415, 430, 431), (409, 408, 423, 424), (417, 416, 431, 432), (410, 409, 424, 425), (418, 417, 432, 433), (411, 410, 425, 426), (423, 422, 437, 438), (431, 430, 445, 446), (424, 423, 438, 439), (432, 431, 446, 447), (425, 424, 439, 440), (433, 432, 447, 448), (426, 425, 440, 441), (434, 433, 448, 449), (427, 426, 441, 442), (435, 434, 449, 450), (428, 427, 442, 443), (436, 435, 450, 451), (429, 428, 443, 444), (422, 271, 437), (75, 436, 451), (430, 429, 444, 445), (442, 441, 456, 457), (450, 449, 464, 465), (443, 442, 457, 458), (451, 450, 465, 466), (444, 443, 458, 459), (437, 271, 452), (75, 451, 466), (445, 444, 459, 460), (438, 437, 452, 453), (446, 445, 460, 461), (439, 438, 453, 454), (447, 446, 461, 462), (440, 439, 454, 455), (448, 447, 462, 463), (441, 440, 455, 456), (449, 448, 463, 464), (461, 460, 475, 476), (454, 453, 468, 469), (462, 461, 476, 477), (455, 454, 469, 470), (463, 462, 477, 478), (456, 455, 470, 471), (464, 463, 478, 479), (457, 456, 471, 472), (465, 464, 479, 480), (458, 457, 472, 473), (466, 465, 480, 481), (459, 458, 473, 474), (452, 271, 467), (75, 466, 481), (460, 459, 474, 475), (453, 452, 467, 468)])
me_sphere.polygons.foreach_set('use_smooth', [True] * 512)
_uv = me_sphere.uv_layers.new(name='UVMap')
_uv.uv.foreach_set('vector', [-1.8, 1.062, -0.9, 1.268, -0.7153, 1.317, -2.06, 1.042, -1.91, -0.02175, -1.918, 0.1116, -2.045, 0.1013, -2.031, -0.03167, -1.908, 0.9178, -1.8, 1.062, -2.06, 1.042, -2.102, 0.902, -1.902, -0.1552, -1.91, -0.02175, -2.031, -0.03167, -2.018, -0.1646, -1.935, 0.781, -1.908, 0.9178, -2.102, 0.902, -2.104, 0.7672, -1.896, -0.2888, -1.902, -0.1552, -2.018, -0.1646, -2.005, -0.2977, -1.942, 0.6462, -1.935, 0.781, -2.104, 0.7672, -2.097, 0.6335, -1.894, -0.4228, -1.896, -0.2888, -2.005, -0.2977, -1.993, -0.4309, -1.94, 0.5121, -1.942, 0.6462, -2.097, 0.6335, -2.086, 0.5003, -1.898, -0.5574, -1.894, -0.4228, -1.993, -0.4309, -1.985, -0.5645, -1.934, 0.3785, -1.94, 0.5121, -2.086, 0.5003, -2.073, 0.3672, -1.921, -0.6938, -1.898, -0.5574, -1.985, -0.5645, -1.983, -0.6989, -1.927, 0.245, -1.934, 0.3785, -2.073, 0.3672, -2.059, 0.2342, -0.9, 1.268, -0.1891, 1.261, -0.7153, 1.317, -2.008, -0.8364, -1.921, -0.6938, -1.983, -0.6989, -1.918, 0.1116, -1.927, 0.245, -2.059, 0.2342, -2.045, 0.1013, -0.7153, 1.317, -0.1891, 1.261, 0.08104, 1.43, 2.119, -0.2825, 2.144, -0.145, 2.082, -0.1528, 2.082, 0.6552, 2.068, 0.7881, 1.935, 0.7715, 1.955, 0.6393, 2.067, 1.596, 3.412, 1.871, 0.08104, 1.43, 1.78, 1.559, 2.096, 0.5223, 2.082, 0.6552, 1.955, 0.6393, 1.974, 0.507, 2.025, 1.456, 2.067, 1.596, 1.78, 1.559, 1.826, 1.431, 2.109, 0.3893, 2.096, 0.5223, 1.974, 0.507, 1.994, 0.3748, 2.023, 1.321, 2.025, 1.456, 1.826, 1.431, 1.852, 1.3, 2.122, 0.2562, 2.109, 0.3893, 1.994, 0.3748, 2.014, 0.2427, 2.03, 1.187, 2.023, 1.321, 1.852, 1.3, 1.875, 1.168, 2.134, 0.123, 2.122, 0.2562, 2.014, 0.2427, 2.035, 0.1106, 2.042, 1.054, 2.03, 1.187, 1.875, 1.168, 1.896, 1.036, 2.142, -0.01054, 2.134, 0.123, 2.035, 0.1106, 2.057, -0.02132, 2.054, 0.9211, 2.042, 1.054, 1.896, 1.036, 1.916, 0.9037, 2.144, -0.145, 2.142, -0.01054, 2.057, -0.02132, 2.082, -0.1528, 2.068, 0.7881, 2.054, 0.9211, 1.916, 0.9037, 1.935, 0.7715, 1.875, 1.168, 1.852, 1.3, 1.684, 1.271, 1.721, 1.142, 2.035, 0.1106, 2.014, 0.2427, 1.907, 0.2243, 1.936, 0.09375, 1.896, 1.036, 1.875, 1.168, 1.721, 1.142, 1.751, 1.011, 2.057, -0.02132, 2.035, 0.1106, 1.936, 0.09375, 1.971, -0.03589, 1.916, 0.9037, 1.896, 1.036, 1.751, 1.011, 1.778, 0.8802, 2.082, -0.1528, 2.057, -0.02132, 1.971, -0.03589, 2.02, -0.1633, 1.935, 0.7715, 1.916, 0.9037, 1.778, 0.8802, 1.804, 0.7491, 0.08104, 1.43, -0.1891, 1.261, 0.4581, 1.46, 2.119, -0.2825, 2.082, -0.1528, 2.02, -0.1633, 1.955, 0.6393, 1.935, 0.7715, 1.804, 0.7491, 1.829, 0.6178, 1.78, 1.559, 0.08104, 1.43, 0.4581, 1.46, 1.509, 1.513, 1.974, 0.507, 1.955, 0.6393, 1.829, 0.6178, 1.854, 0.4865, 1.826, 1.431, 1.78, 1.559, 1.509, 1.513, 1.631, 1.398, 1.994, 0.3748, 1.974, 0.507, 1.854, 0.4865, 1.88, 0.3553, 1.852, 1.3, 1.826, 1.431, 1.631, 1.398, 1.684, 1.271, 2.014, 0.2427, 1.994, 0.3748, 1.88, 0.3553, 1.907, 0.2243, 1.829, 0.6178, 1.804, 0.7491, 1.674, 0.7211, 1.704, 0.5909, 1.509, 1.513, 0.4581, 1.46, 0.5171, 1.442, 1.282, 1.463, 1.854, 0.4865, 1.829, 0.6178, 1.704, 0.5909, 1.735, 0.4608, 1.631, 1.398, 1.509, 1.513, 1.282, 1.463, 1.447, 1.358, 1.88, 0.3553, 1.854, 0.4865, 1.735, 0.4608, 1.766, 0.3308, 1.684, 1.271, 1.631, 1.398, 1.447, 1.358, 1.522, 1.236, 1.907, 0.2243, 1.88, 0.3553, 1.766, 0.3308, 1.8, 0.2012, 1.721, 1.142, 1.684, 1.271, 1.522, 1.236, 1.57, 1.109, 1.936, 0.09375, 1.907, 0.2243, 1.8, 0.2012, 1.838, 0.07258, 1.751, 1.011, 1.721, 1.142, 1.57, 1.109, 1.609, 0.9806, 1.971, -0.03589, 1.936, 0.09375, 1.838, 0.07258, 1.886, -0.05425, 1.778, 0.8802, 1.751, 1.011, 1.609, 0.9806, 1.643, 0.8511, 2.02, -0.1633, 1.971, -0.03589, 1.886, -0.05425, 1.959, -0.1765, 1.804, 0.7491, 1.778, 0.8802, 1.643, 0.8511, 1.674, 0.7211, 0.4581, 1.46, -0.1891, 1.261, 0.5171, 1.442, 2.119, -0.2825, 2.02, -0.1633, 1.959, -0.1765, 1.838, 0.07258, 1.8, 0.2012, 1.692, 0.1737, 1.739, 0.04717, 1.609, 0.9806, 1.57, 1.109, 1.425, 1.072, 1.47, 0.9449, 1.886, -0.05425, 1.838, 0.07258, 1.739, 0.04717, 1.801, -0.07632, 1.643, 0.8511, 1.609, 0.9806, 1.47, 0.9449, 1.51, 0.8168, 1.959, -0.1765, 1.886, -0.05425, 1.801, -0.07632, 1.898, -0.1924, 1.674, 0.7211, 1.643, 0.8511, 1.51, 0.8168, 1.546, 0.6881, 0.5171, 1.442, -0.1891, 1.261, 0.5089, 1.415, 2.119, -0.2825, 1.959, -0.1765, 1.898, -0.1924, 1.704, 0.5909, 1.674, 0.7211, 1.546, 0.6881, 1.581, 0.5591, 1.282, 1.463, 0.5171, 1.442, 0.5089, 1.415, 1.099, 1.413, 1.735, 0.4608, 1.704, 0.5909, 1.581, 0.5591, 1.616, 0.4302, 1.447, 1.358, 1.282, 1.463, 1.099, 1.413, 1.28, 1.314, 1.766, 0.3308, 1.735, 0.4608, 1.616, 0.4302, 1.652, 0.3016, 1.522, 1.236, 1.447, 1.358, 1.28, 1.314, 1.367, 1.196, 1.8, 0.2012, 1.766, 0.3308, 1.652, 0.3016, 1.692, 0.1737, 1.57, 1.109, 1.522, 1.236, 1.367, 1.196, 1.425, 1.072, 1.099, 1.413, 0.5089, 1.415, 0.4778, 1.385, 0.9503, 1.364, 1.616, 0.4302, 1.581, 0.5591, 1.458, 0.5229, 1.497, 0.3952, 1.28, 1.314, 1.099, 1.413, 0.9503, 1.364, 1.129, 1.268, 1.652, 0.3016, 1.616, 0.4302, 1.497, 0.3952, 1.539, 0.268, 1.367, 1.196, 1.28, 1.314, 1.129, 1.268, 1.222, 1.153, 1.692, 0.1737, 1.652, 0.3016, 1.539, 0.268, 1.585, 0.1418, 1.425, 1.072, 1.367, 1.196, 1.222, 1.153, 1.286, 1.03, 1.739, 0.04717, 1.692, 0.1737, 1.585, 0.1418, 1.641, 0.01773, 1.47, 0.9449, 1.425, 1.072, 1.286, 1.03, 1.336, 0.905, 1.801, -0.07632, 1.739, 0.04717, 1.641, 0.01773, 1.716, -0.102, 1.51, 0.8168, 1.47, 0.9449, 1.336, 0.905, 1.379, 0.7782, 1.898, -0.1924, 1.801, -0.07632, 1.716, -0.102, 1.839, -0.2108, 1.546, 0.6881, 1.51, 0.8168, 1.379, 0.7782, 1.419, 0.6507, 0.5089, 1.415, -0.1891, 1.261, 0.4778, 1.385, 2.119, -0.2825, 1.898, -0.1924, 1.839, -0.2108, 1.581, 0.5591, 1.546, 0.6881, 1.419, 0.6507, 1.458, 0.5229, 1.336, 0.905, 1.286, 1.03, 1.152, 0.9862, 1.205, 0.8621, 1.716, -0.102, 1.641, 0.01773, 1.54, -0.0155, 1.629, -0.1311, 1.379, 0.7782, 1.336, 0.905, 1.205, 0.8621, 1.251, 0.7363, 1.839, -0.2108, 1.716, -0.102, 1.629, -0.1311, 1.78, -0.2315, 1.419, 0.6507, 1.379, 0.7782, 1.251, 0.7363, 1.295, 0.6098, 0.4778, 1.385, -0.1891, 1.261, 0.4362, 1.354, 2.119, -0.2825, 1.839, -0.2108, 1.78, -0.2315, 1.458, 0.5229, 1.419, 0.6507, 1.295, 0.6098, 1.337, 0.4831, 0.9503, 1.364, 0.4778, 1.385, 0.4362, 1.354, 0.8237, 1.318, 1.497, 0.3952, 1.458, 0.5229, 1.337, 0.4831, 1.379, 0.3565, 1.129, 1.268, 0.9503, 1.364, 0.8237, 1.318, 0.9911, 1.221, 1.539, 0.268, 1.497, 0.3952, 1.379, 0.3565, 1.425, 0.2306, 1.222, 1.153, 1.129, 1.268, 0.9911, 1.221, 1.086, 1.107, 1.585, 0.1418, 1.539, 0.268, 1.425, 0.2306, 1.477, 0.1061, 1.286, 1.03, 1.222, 1.153, 1.086, 1.107, 1.152, 0.9862, 1.641, 0.01773, 1.585, 0.1418, 1.477, 0.1061, 1.54, -0.0155, 1.379, 0.3565, 1.337, 0.4831, 1.215, 0.4403, 1.261, 0.3146, 0.9911, 1.221, 0.8237, 1.318, 0.7117, 1.273, 0.865, 1.175, 1.425, 0.2306, 1.379, 0.3565, 1.261, 0.3146, 1.31, 0.1899, 1.086, 1.107, 0.9911, 1.221, 0.865, 1.175, 0.9571, 1.061, 1.477, 0.1061, 1.425, 0.2306, 1.31, 0.1899, 1.367, 0.06703, 1.152, 0.9862, 1.086, 1.107, 0.9571, 1.061, 1.024, 0.9406, 1.54, -0.0155, 1.477, 0.1061, 1.367, 0.06703, 1.438, -0.0522, 1.205, 0.8621, 1.152, 0.9862, 1.024, 0.9406, 1.078, 0.8171, 1.629, -0.1311, 1.54, -0.0155, 1.438, -0.0522, 1.541, -0.1635, 1.251, 0.7363, 1.205, 0.8621, 1.078, 0.8171, 1.126, 0.6921, 1.78, -0.2315, 1.629, -0.1311, 1.541, -0.1635, 1.723, -0.2545, 1.295, 0.6098, 1.251, 0.7363, 1.126, 0.6921, 1.171, 0.5663, 0.4362, 1.354, -0.1891, 1.261, 0.3888, 1.325, 2.119, -0.2825, 1.78, -0.2315, 1.723, -0.2545, 1.337, 0.4831, 1.295, 0.6098, 1.171, 0.5663, 1.215, 0.4403, 0.8237, 1.318, 0.4362, 1.354, 0.3888, 1.325, 0.7117, 1.273, 1.541, -0.1635, 1.438, -0.0522, 1.334, -0.09198, 1.451, -0.199, 1.126, 0.6921, 1.078, 0.8171, 0.9544, 0.7712, 1.003, 0.6464, 1.723, -0.2545, 1.541, -0.1635, 1.451, -0.199, 1.666, -0.2795, 1.171, 0.5663, 1.126, 0.6921, 1.003, 0.6464, 1.049, 0.521, 0.3888, 1.325, -0.1891, 1.261, 0.3376, 1.296, 2.119, -0.2825, 1.723, -0.2545, 1.666, -0.2795, 1.215, 0.4403, 1.171, 0.5663, 1.049, 0.521, 1.094, 0.3956, 0.7117, 1.273, 0.3888, 1.325, 0.3376, 1.296, 0.6094, 1.231, 1.261, 0.3146, 1.215, 0.4403, 1.094, 0.3956, 1.142, 0.2705, 0.865, 1.175, 0.7117, 1.273, 0.6094, 1.231, 0.7475, 1.13, 1.31, 0.1899, 1.261, 0.3146, 1.142, 0.2705, 1.194, 0.1467, 0.9571, 1.061, 0.865, 1.175, 0.7475, 1.13, 0.835, 1.015, 1.367, 0.06703, 1.31, 0.1899, 1.194, 0.1467, 1.255, 0.02508, 1.024, 0.9406, 0.9571, 1.061, 0.835, 1.015, 0.9002, 0.8945, 1.438, -0.0522, 1.367, 0.06703, 1.255, 0.02508, 1.334, -0.09198, 1.078, 0.8171, 1.024, 0.9406, 0.9002, 0.8945, 0.9544, 0.7712, 1.194, 0.1467, 1.142, 0.2705, 1.021, 0.225, 1.075, 0.1016, 0.835, 1.015, 0.7475, 1.13, 0.6366, 1.087, 0.7179, 0.9702, 1.255, 0.02508, 1.194, 0.1467, 1.075, 0.1016, 1.139, -0.01908, 0.9002, 0.8945, 0.835, 1.015, 0.7179, 0.9702, 0.7802, 0.849, 1.334, -0.09198, 1.255, 0.02508, 1.139, -0.01908, 1.225, -0.1344, 0.9544, 0.7712, 0.9002, 0.8945, 0.7802, 0.849, 0.833, 0.7254, 1.451, -0.199, 1.334, -0.09198, 1.225, -0.1344, 1.357, -0.2374, 1.003, 0.6464, 0.9544, 0.7712, 0.833, 0.7254, 0.881, 0.6005, 1.666, -0.2795, 1.451, -0.199, 1.357, -0.2374, 1.612, -0.3064, 1.049, 0.521, 1.003, 0.6464, 0.881, 0.6005, 0.9269, 0.4751, 0.3376, 1.296, -0.1891, 1.261, 0.284, 1.268, 2.119, -0.2825, 1.666, -0.2795, 1.612, -0.3064, 1.094, 0.3956, 1.049, 0.521, 0.9269, 0.4751, 0.9729, 0.3498, 0.6094, 1.231, 0.3376, 1.296, 0.284, 1.268, 0.5136, 1.192, 1.142, 0.2705, 1.094, 0.3956, 0.9729, 0.3498, 1.021, 0.225, 0.7475, 1.13, 0.6094, 1.231, 0.5136, 1.192, 0.6366, 1.087, 1.612, -0.3064, 1.357, -0.2374, 1.257, -0.2784, 1.56, -0.3347, 0.9269, 0.4751, 0.881, 0.6005, 0.7598, 0.5552, 0.8047, 0.4295, 0.284, 1.268, -0.1891, 1.261, 0.2284, 1.243, 2.119, -0.2825, 1.612, -0.3064, 1.56, -0.3347, 0.9729, 0.3498, 0.9269, 0.4751, 0.8047, 0.4295, 0.8502, 0.3039, 0.5136, 1.192, 0.284, 1.268, 0.2284, 1.243, 0.4221, 1.155, 1.021, 0.225, 0.9729, 0.3498, 0.8502, 0.3039, 0.8986, 0.179, 0.6366, 1.087, 0.5136, 1.192, 0.4221, 1.155, 0.5304, 1.046, 1.075, 0.1016, 1.021, 0.225, 0.8986, 0.179, 0.953, 0.05567, 0.7179, 0.9702, 0.6366, 1.087, 0.5304, 1.046, 0.6046, 0.9273, 1.139, -0.01908, 1.075, 0.1016, 0.953, 0.05567, 1.019, -0.06471, 0.7802, 0.849, 0.7179, 0.9702, 0.6046, 0.9273, 0.6631, 0.805, 1.225, -0.1344, 1.139, -0.01908, 1.019, -0.06471, 1.11, -0.1789, 0.833, 0.7254, 0.7802, 0.849, 0.6631, 0.805, 0.7135, 0.6806, 1.357, -0.2374, 1.225, -0.1344, 1.11, -0.1789, 1.257, -0.2784, 0.881, 0.6005, 0.833, 0.7254, 0.7135, 0.6806, 0.7598, 0.5552, 0.6046, 0.9273, 0.5304, 1.046, 0.4275, 1.008, 0.4941, 0.8871, 1.019, -0.06471, 0.953, 0.05567, 0.8266, 0.009741, 0.8933, -0.111, 0.6631, 0.805, 0.6046, 0.9273, 0.4941, 0.8871, 0.5478, 0.7633, 1.11, -0.1789, 1.019, -0.06471, 0.8933, -0.111, 0.9873, -0.2249, 0.7135, 0.6806, 0.6631, 0.805, 0.5478, 0.7633, 0.5949, 0.6378, 1.257, -0.2784, 1.11, -0.1789, 0.9873, -0.2249, 1.15, -0.3219, 0.7598, 0.5552, 0.7135, 0.6806, 0.5949, 0.6378, 0.6389, 0.5116, 1.56, -0.3347, 1.257, -0.2784, 1.15, -0.3219, 1.511, -0.3642, 0.8047, 0.4295, 0.7598, 0.5552, 0.6389, 0.5116, 0.6818, 0.3852, 0.2284, 1.243, -0.1891, 1.261, 0.1714, 1.219, 2.119, -0.2825, 1.56, -0.3347, 1.511, -0.3642, 0.8502, 0.3039, 0.8047, 0.4295, 0.6818, 0.3852, 0.7258, 0.259, 0.4221, 1.155, 0.2284, 1.243, 0.1714, 1.219, 0.3335, 1.122, 0.8986, 0.179, 0.8502, 0.3039, 0.7258, 0.259, 0.7729, 0.1336, 0.5304, 1.046, 0.4221, 1.155, 0.3335, 1.122, 0.4275, 1.008, 0.953, 0.05567, 0.8986, 0.179, 0.7729, 0.1336, 0.8266, 0.009741, 0.6818, 0.3852, 0.6389, 0.5116, 0.5175, 0.4706, 0.5576, 0.3432, 0.1714, 1.219, -0.1891, 1.261, 0.1131, 1.197, 2.119, -0.2825, 1.511, -0.3642, 1.467, -0.3945, 0.7258, 0.259, 0.6818, 0.3852, 0.5576, 0.3432, 0.599, 0.2161, 0.3335, 1.122, 0.1714, 1.219, 0.1131, 1.197, 0.2466, 1.091, 0.7729, 0.1336, 0.7258, 0.259, 0.599, 0.2161, 0.6437, 0.08973, 0.4275, 1.008, 0.3335, 1.122, 0.2466, 1.091, 0.3267, 0.9732, 0.8266, 0.009741, 0.7729, 0.1336, 0.6437, 0.08973, 0.6951, -0.03508, 0.4941, 0.8871, 0.4275, 1.008, 0.3267, 0.9732, 0.3853, 0.8501, 0.8933, -0.111, 0.8266, 0.009741, 0.6951, -0.03508, 0.76, -0.1568, 0.5478, 0.7633, 0.4941, 0.8871, 0.3853, 0.8501, 0.4337, 0.7245, 0.9873, -0.2249, 0.8933, -0.111, 0.76, -0.1568, 0.8545, -0.2717, 0.5949, 0.6378, 0.5478, 0.7633, 0.4337, 0.7245, 0.4768, 0.5978, 1.15, -0.3219, 0.9873, -0.2249, 0.8545, -0.2717, 1.029, -0.3676, 0.6389, 0.5116, 0.5949, 0.6378, 0.4768, 0.5978, 0.5175, 0.4706, 1.511, -0.3642, 1.15, -0.3219, 1.029, -0.3676, 1.467, -0.3945, 0.76, -0.1568, 0.6951, -0.03508, 0.5579, -0.07765, 0.6182, -0.2011, 0.4337, 0.7245, 0.3853, 0.8501, 0.2777, 0.8167, 0.3201, 0.6895, 0.8545, -0.2717, 0.76, -0.1568, 0.6182, -0.2011, 0.7086, -0.3181, 0.4768, 0.5978, 0.4337, 0.7245, 0.3201, 0.6895, 0.3586, 0.5614, 1.029, -0.3676, 0.8545, -0.2717, 0.7086, -0.3181, 0.8898, -0.4154, 0.5175, 0.4706, 0.4768, 0.5978, 0.3586, 0.5614, 0.3953, 0.4329, 1.467, -0.3945, 1.029, -0.3676, 0.8898, -0.4154, 1.431, -0.4247, 0.5576, 0.3432, 0.5175, 0.4706, 0.3953, 0.4329, 0.4318, 0.3044, 0.1131, 1.197, -0.1891, 1.261, 0.0538, 1.178, 2.119, -0.2825, 1.467, -0.3945, 1.431, -0.4247, 0.599, 0.2161, 0.5576, 0.3432, 0.4318, 0.3044, 0.4696, 0.1761, 0.2466, 1.091, 0.1131, 1.197, 0.0538, 1.178, 0.1608, 1.064, 0.6437, 0.08973, 0.599, 0.2161, 0.4696, 0.1761, 0.5106, 0.04857, 0.3267, 0.9732, 0.2466, 1.091, 0.1608, 1.064, 0.2274, 0.9423, 0.6951, -0.03508, 0.6437, 0.08973, 0.5106, 0.04857, 0.5579, -0.07765, 0.3853, 0.8501, 0.3267, 0.9732, 0.2274, 0.9423, 0.2777, 0.8167, 0.0538, 1.178, -0.1891, 1.261, -0.00637, 1.161, 2.119, -0.2825, 1.431, -0.4247, 1.411, -0.4533, 0.4696, 0.1761, 0.4318, 0.3044, 0.3042, 0.2696, 0.3375, 0.1402, 0.1608, 1.064, 0.0538, 1.178, -0.00637, 1.161, 0.07558, 1.041, 0.5106, 0.04857, 0.4696, 0.1761, 0.3375, 0.1402, 0.3734, 0.01118, 0.2274, 0.9423, 0.1608, 1.064, 0.07558, 1.041, 0.1289, 0.9154, 0.5579, -0.07765, 0.5106, 0.04857, 0.3734, 0.01118, 0.4148, -0.1168, 0.2777, 0.8167, 0.2274, 0.9423, 0.1289, 0.9154, 0.1705, 0.7875, 0.6182, -0.2011, 0.5579, -0.07765, 0.4148, -0.1168, 0.4673, -0.2425, 0.3201, 0.6895, 0.2777, 0.8167, 0.1705, 0.7875, 0.2067, 0.6586, 0.7086, -0.3181, 0.6182, -0.2011, 0.4673, -0.2425, 0.5473, -0.363, 0.3586, 0.5614, 0.3201, 0.6895, 0.2067, 0.6586, 0.24, 0.5291, 0.8898, -0.4154, 0.7086, -0.3181, 0.5473, -0.363, 0.7216, -0.4649, 0.3953, 0.4329, 0.3586, 0.5614, 0.24, 0.5291, 0.2721, 0.3994, 1.431, -0.4247, 0.8898, -0.4154, 0.7216, -0.4649, 1.411, -0.4533, 0.4318, 0.3044, 0.3953, 0.4329, 0.2721, 0.3994, 0.3042, 0.2696, 0.2067, 0.6586, 0.1705, 0.7875, 0.06348, 0.7627, 0.09294, 0.6322, 0.5473, -0.363, 0.4673, -0.2425, 0.3077, -0.2796, 0.3698, -0.4044, 0.24, 0.5291, 0.2067, 0.6586, 0.09294, 0.6322, 0.1207, 0.5015, 0.7216, -0.4649, 0.5473, -0.363, 0.3698, -0.4044, 0.5126, -0.5153, 0.2721, 0.3994, 0.24, 0.5291, 0.1207, 0.5015, 0.1478, 0.3706, 1.411, -0.4533, 0.7216, -0.4649, 0.5126, -0.5153, 1.435, -0.4764, 0.3042, 0.2696, 0.2721, 0.3994, 0.1478, 0.3706, 0.1749, 0.2397, -0.00637, 1.161, -0.1891, 1.261, -0.06726, 1.147, 2.119, -0.2825, 1.411, -0.4533, 1.435, -0.4764, 0.3375, 0.1402, 0.3042, 0.2696, 0.1749, 0.2397, 0.2028, 0.109, 0.07558, 1.041, -0.00637, 1.161, -0.06726, 1.147, -0.009488, 1.021, 0.3734, 0.01118, 0.3375, 0.1402, 0.2028, 0.109, 0.2326, -0.02143, 0.1289, 0.9154, 0.07558, 1.041, -0.009488, 1.021, 0.03058, 0.8926, 0.4148, -0.1168, 0.3734, 0.01118, 0.2326, -0.02143, 0.2662, -0.1512, 0.1705, 0.7875, 0.1289, 0.9154, 0.03058, 0.8926, 0.06348, 0.7627, 0.4673, -0.2425, 0.4148, -0.1168, 0.2662, -0.1512, 0.3077, -0.2796, 0.2028, 0.109, 0.1749, 0.2397, 0.04396, 0.2151, 0.06598, 0.0833, -0.009488, 1.021, -0.06726, 1.147, -0.1287, 1.135, -0.09469, 1.005, 0.2326, -0.02143, 0.2028, 0.109, 0.06598, 0.0833, 0.08882, -0.04842, 0.03058, 0.8926, -0.009488, 1.021, -0.09469, 1.005, -0.06781, 0.8741, 0.2662, -0.1512, 0.2326, -0.02143, 0.08882, -0.04842, 0.1133, -0.1799, 0.06348, 0.7627, 0.03058, 0.8926, -0.06781, 0.8741, -0.04383, 0.7425, 0.3077, -0.2796, 0.2662, -0.1512, 0.1133, -0.1799, 0.1413, -0.3108, 0.09294, 0.6322, 0.06348, 0.7627, -0.04383, 0.7425, -0.02124, 0.6108, 0.3698, -0.4044, 0.3077, -0.2796, 0.1413, -0.3108, 0.1785, -0.4404, 0.1207, 0.5015, 0.09294, 0.6322, -0.02124, 0.6108, 0.000668, 0.4789, 0.5126, -0.5153, 0.3698, -0.4044, 0.1785, -0.4404, 0.2562, -0.5639, 0.1478, 0.3706, 0.1207, 0.5015, 0.000668, 0.4789, 0.02229, 0.347, 1.435, -0.4764, 0.5126, -0.5153, 0.2562, -0.5639, 1.626, -0.4749, 0.1749, 0.2397, 0.1478, 0.3706, 0.02229, 0.347, 0.04396, 0.2151, -0.06726, 1.147, -0.1891, 1.261, -0.1287, 1.135, 2.119, -0.2825, 1.435, -0.4764, 1.626, -0.4749, 0.1785, -0.4404, 0.1413, -0.3108, -0.02888, -0.3351, -0.02003, -0.4687, 0.000668, 0.4789, -0.02124, 0.6108, -0.136, 0.5944, -0.1201, 0.4617, 0.2562, -0.5639, 0.1785, -0.4404, -0.02003, -0.4687, -0.03015, -0.6048, 0.02229, 0.347, 0.000668, 0.4789, -0.1201, 0.4617, -0.1041, 0.329, 1.626, -0.4749, 0.2562, -0.5639, -0.03015, -0.6048, 2.424, -0.3743, 0.04396, 0.2151, 0.02229, 0.347, -0.1041, 0.329, -0.08806, 0.1963, -0.1287, 1.135, -0.1891, 1.261, -0.1907, 1.126, 2.119, -0.2825, 1.626, -0.4749, 2.424, -0.3743, 0.06598, 0.0833, 0.04396, 0.2151, -0.08806, 0.1963, -0.07221, 0.06358, -0.09469, 1.005, -0.1287, 1.135, -0.1907, 1.126, -0.1803, 0.993, 0.08882, -0.04842, 0.06598, 0.0833, -0.07221, 0.06358, -0.05673, -0.06919, -0.06781, 0.8741, -0.09469, 1.005, -0.1803, 0.993, -0.1666, 0.86, 0.1133, -0.1799, 0.08882, -0.04842, -0.05673, -0.06919, -0.042, -0.2021, -0.04383, 0.7425, -0.06781, 0.8741, -0.1666, 0.86, -0.1516, 0.7272, 0.1413, -0.3108, 0.1133, -0.1799, -0.042, -0.2021, -0.02888, -0.3351, -0.02124, 0.6108, -0.04383, 0.7425, -0.1516, 0.7272, -0.136, 0.5944, -0.05673, -0.06919, -0.07221, 0.06358, -0.2109, 0.04998, -0.2027, -0.0835, -0.1666, 0.86, -0.1803, 0.993, -0.2664, 0.9846, -0.266, 0.8503, -0.042, -0.2021, -0.05673, -0.06919, -0.2027, -0.0835, -0.1975, -0.2173, -0.1516, 0.7272, -0.1666, 0.86, -0.266, 0.8503, -0.2601, 0.7165, -0.02888, -0.3351, -0.042, -0.2021, -0.1975, -0.2173, -0.1988, -0.3518, -0.136, 0.5944, -0.1516, 0.7272, -0.2601, 0.7165, -0.2515, 0.5831, -0.02003, -0.4687, -0.02888, -0.3351, -0.1988, -0.3518, -0.2169, -0.488, -0.1201, 0.4617, -0.136, 0.5944, -0.2515, 0.5831, -0.2416, 0.4498, -0.03015, -0.6048, -0.02003, -0.4687, -0.2169, -0.488, -0.3043, -0.6315, -0.1041, 0.329, -0.1201, 0.4617, -0.2416, 0.4498, -0.2311, 0.3165, -1.703, -0.9283, -0.03015, -0.6048, -0.3043, -0.6315, -1.332, -0.8573, -0.08806, 0.1963, -0.1041, 0.329, -0.2311, 0.3165, -0.2207, 0.1833, -0.1907, 1.126, -0.1891, 1.261, -0.2529, 1.12, -2.008, -0.8364, -1.703, -0.9283, -1.332, -0.8573, -0.07221, 0.06358, -0.08806, 0.1963, -0.2207, 0.1833, -0.2109, 0.04998, -0.1803, 0.993, -0.1907, 1.126, -0.2529, 1.12, -0.2664, 0.9846, -0.3043, -0.6315, -0.2169, -0.488, -0.4041, -0.4981, -0.5365, -0.643, -0.2311, 0.3165, -0.2416, 0.4498, -0.3637, 0.4431, -0.3586, 0.3095, -1.332, -0.8573, -0.3043, -0.6315, -0.5365, -0.643, -1.279, -0.8244, -0.2207, 0.1833, -0.2311, 0.3165, -0.3586, 0.3095, -0.3535, 0.176, -0.2529, 1.12, -0.1891, 1.261, -0.3154, 1.117, -2.008, -0.8364, -1.332, -0.8573, -1.279, -0.8244, -0.2109, 0.04998, -0.2207, 0.1833, -0.3535, 0.176, -0.3494, 0.04237, -0.2664, 0.9846, -0.2529, 1.12, -0.3154, 1.117, -0.3533, 0.9798, -0.2027, -0.0835, -0.2109, 0.04998, -0.3494, 0.04237, -0.3478, -0.09147, -0.266, 0.8503, -0.2664, 0.9846, -0.3533, 0.9798, -0.3664, 0.8448, -0.1975, -0.2173, -0.2027, -0.0835, -0.3478, -0.09147, -0.3511, -0.2257, -0.2601, 0.7165, -0.266, 0.8503, -0.3664, 0.8448, -0.3695, 0.7105, -0.1988, -0.3518, -0.1975, -0.2173, -0.3511, -0.2257, -0.3648, -0.3608, -0.2515, 0.5831, -0.2601, 0.7165, -0.3695, 0.7105, -0.3678, 0.5767, -0.2169, -0.488, -0.1988, -0.3518, -0.3648, -0.3608, -0.4041, -0.4981, -0.2416, 0.4498, -0.2515, 0.5831, -0.3678, 0.5767, -0.3637, 0.4431, -0.3664, 0.8448, -0.3533, 0.9798, -0.4412, 0.9787, -0.4681, 0.8433, -0.3511, -0.2257, -0.3478, -0.09147, -0.4909, -0.09358, -0.5012, -0.2279, -0.3695, 0.7105, -0.3664, 0.8448, -0.4681, 0.8433, -0.4801, 0.7089, -0.3648, -0.3608, -0.3511, -0.2257, -0.5012, -0.2279, -0.5241, -0.363, -0.3678, 0.5767, -0.3695, 0.7105, -0.4801, 0.7089, -0.485, 0.575, -0.4041, -0.4981, -0.3648, -0.3608, -0.5241, -0.363, -0.5771, -0.5, -0.3637, 0.4431, -0.3678, 0.5767, -0.485, 0.575, -0.4864, 0.4412, -0.5365, -0.643, -0.4041, -0.4981, -0.5771, -0.5, -0.7255, -0.6427, -0.3586, 0.3095, -0.3637, 0.4431, -0.4864, 0.4412, -0.4862, 0.3076, -1.279, -0.8244, -0.5365, -0.643, -0.7255, -0.6427, -1.294, -0.8002, -0.3535, 0.176, -0.3586, 0.3095, -0.4862, 0.3076, -0.4859, 0.174, -0.3154, 1.117, -0.1891, 1.261, -0.3779, 1.116, -2.008, -0.8364, -1.279, -0.8244, -1.294, -0.8002, -0.3494, 0.04237, -0.3535, 0.176, -0.4859, 0.174, -0.4869, 0.04031, -0.3533, 0.9798, -0.3154, 1.117, -0.3779, 1.116, -0.4412, 0.9787, -0.3478, -0.09147, -0.3494, 0.04237, -0.4869, 0.04031, -0.4909, -0.09358, -0.4862, 0.3076, -0.4864, 0.4412, -0.6098, 0.4438, -0.614, 0.3102, -1.294, -0.8002, -0.7255, -0.6427, -0.882, -0.6352, -1.332, -0.7796, -0.4859, 0.174, -0.4862, 0.3076, -0.614, 0.3102, -0.6178, 0.1767, -0.3779, 1.116, -0.1891, 1.261, -0.4403, 1.118, -2.008, -0.8364, -1.294, -0.8002, -1.332, -0.7796, -0.4869, 0.04031, -0.4859, 0.174, -0.6178, 0.1767, -0.6228, 0.04311, -0.4412, 0.9787, -0.3779, 1.116, -0.4403, 1.118, -0.5305, 0.9809, -0.4909, -0.09358, -0.4869, 0.04031, -0.6228, 0.04311, -0.6313, -0.09064, -0.4681, 0.8433, -0.4412, 0.9787, -0.5305, 0.9809, -0.5713, 0.8456, -0.5012, -0.2279, -0.4909, -0.09358, -0.6313, -0.09064, -0.6466, -0.2247, -0.4801, 0.7089, -0.4681, 0.8433, -0.5713, 0.8456, -0.5921, 0.7113, -0.5241, -0.363, -0.5012, -0.2279, -0.6466, -0.2247, -0.6756, -0.3594, -0.485, 0.575, -0.4801, 0.7089, -0.5921, 0.7113, -0.6033, 0.5774, -0.5771, -0.5, -0.5241, -0.363, -0.6756, -0.3594, -0.7354, -0.4955, -0.4864, 0.4412, -0.485, 0.575, -0.6033, 0.5774, -0.6098, 0.4438, -0.7255, -0.6427, -0.5771, -0.5, -0.7354, -0.4955, -0.882, -0.6352, -0.6466, -0.2247, -0.6313, -0.09064, -0.7687, -0.08365, -0.7871, -0.2174, -0.5921, 0.7113, -0.5713, 0.8456, -0.6766, 0.8513, -0.7059, 0.7172, -0.6756, -0.3594, -0.6466, -0.2247, -0.7871, -0.2174, -0.8191, -0.3516, -0.6033, 0.5774, -0.5921, 0.7113, -0.7059, 0.7172, -0.723, 0.5835, -0.7354, -0.4955, -0.6756, -0.3594, -0.8191, -0.3516, -0.8803, -0.4867, -0.6098, 0.4438, -0.6033, 0.5774, -0.723, 0.5835, -0.7339, 0.45, -0.882, -0.6352, -0.7354, -0.4955, -0.8803, -0.4867, -1.016, -0.6238, -0.614, 0.3102, -0.6098, 0.4438, -0.7339, 0.45, -0.7418, 0.3166, -1.332, -0.7796, -0.882, -0.6352, -1.016, -0.6238, -1.38, -0.7613, -0.6178, 0.1767, -0.614, 0.3102, -0.7418, 0.3166, -0.7489, 0.1833, -0.4403, 1.118, -0.1891, 1.261, -0.5024, 1.123, -2.008, -0.8364, -1.332, -0.7796, -1.38, -0.7613, -0.6228, 0.04311, -0.6178, 0.1767, -0.7489, 0.1833, -0.7571, 0.04986, -0.5305, 0.9809, -0.4403, 1.118, -0.5024, 1.123, -0.6215, 0.9862, -0.6313, -0.09064, -0.6228, 0.04311, -0.7571, 0.04986, -0.7687, -0.08365, -0.5713, 0.8456, -0.5305, 0.9809, -0.6215, 0.9862, -0.6766, 0.8513, -1.38, -0.7613, -1.016, -0.6238, -1.136, -0.6105, -1.434, -0.745, -0.7489, 0.1833, -0.7418, 0.3166, -0.8699, 0.3259, -0.8794, 0.1927, -0.5024, 1.123, -0.1891, 1.261, -0.5639, 1.13, -2.008, -0.8364, -1.38, -0.7613, -1.434, -0.745, -0.7571, 0.04986, -0.7489, 0.1833, -0.8794, 0.1927, -0.8896, 0.05954, -0.6215, 0.9862, -0.5024, 1.123, -0.5639, 1.13, -0.7149, 0.9943, -0.7687, -0.08365, -0.7571, 0.04986, -0.8896, 0.05954, -0.903, -0.07374, -0.6766, 0.8513, -0.6215, 0.9862, -0.7149, 0.9943, -0.7847, 0.8598, -0.7871, -0.2174, -0.7687, -0.08365, -0.903, -0.07374, -0.9228, -0.2072, -0.7059, 0.7172, -0.6766, 0.8513, -0.7847, 0.8598, -0.8221, 0.7259, -0.8191, -0.3516, -0.7871, -0.2174, -0.9228, -0.2072, -0.9554, -0.3409, -0.723, 0.5835, -0.7059, 0.7172, -0.8221, 0.7259, -0.8444, 0.5925, -0.8803, -0.4867, -0.8191, -0.3516, -0.9554, -0.3409, -1.014, -0.4752, -0.7339, 0.45, -0.723, 0.5835, -0.8444, 0.5925, -0.8591, 0.4591, -1.016, -0.6238, -0.8803, -0.4867, -1.014, -0.4752, -1.136, -0.6105, -0.7418, 0.3166, -0.7339, 0.45, -0.8591, 0.4591, -0.8699, 0.3259, -0.8221, 0.7259, -0.7847, 0.8598, -0.8963, 0.8705, -0.9413, 0.7368, -0.9554, -0.3409, -0.9228, -0.2072, -1.054, -0.1953, -1.085, -0.3288, -0.8444, 0.5925, -0.8221, 0.7259, -0.9413, 0.7368, -0.9681, 0.6035, -1.014, -0.4752, -0.9554, -0.3409, -1.085, -0.3288, -1.139, -0.4626, -0.8591, 0.4591, -0.8444, 0.5925, -0.9681, 0.6035, -0.9856, 0.4703, -1.136, -0.6105, -1.014, -0.4752, -1.139, -0.4626, -1.246, -0.597, -0.8699, 0.3259, -0.8591, 0.4591, -0.9856, 0.4703, -0.9984, 0.3372, -1.434, -0.745, -1.136, -0.6105, -1.246, -0.597, -1.491, -0.7307, -0.8794, 0.1927, -0.8699, 0.3259, -0.9984, 0.3372, -1.009, 0.2041, -0.5639, 1.13, -0.1891, 1.261, -0.6247, 1.139, -2.008, -0.8364, -1.434, -0.745, -1.491, -0.7307, -0.8896, 0.05954, -0.8794, 0.1927, -1.009, 0.2041, -1.021, 0.07103, -0.7149, 0.9943, -0.5639, 1.13, -0.6247, 1.139, -0.8113, 1.005, -0.903, -0.07374, -0.8896, 0.05954, -1.021, 0.07103, -1.034, -0.0621, -0.7847, 0.8598, -0.7149, 0.9943, -0.8113, 1.005, -0.8963, 0.8705, -0.9228, -0.2072, -0.903, -0.07374, -1.034, -0.0621, -1.054, -0.1953, -1.009, 0.2041, -0.9984, 0.3372, -1.128, 0.3493, -1.139, 0.2162, -0.6247, 1.139, -0.1891, 1.261, -0.6843, 1.151, -2.008, -0.8364, -1.491, -0.7307, -1.55, -0.7184, -1.021, 0.07103, -1.009, 0.2041, -1.139, 0.2162, -1.15, 0.08319, -0.8113, 1.005, -0.6247, 1.139, -0.6843, 1.151, -0.912, 1.017, -1.034, -0.0621, -1.021, 0.07103, -1.15, 0.08319, -1.164, -0.0499, -0.8963, 0.8705, -0.8113, 1.005, -0.912, 1.017, -1.013, 0.8827, -1.054, -0.1953, -1.034, -0.0621, -1.164, -0.0499, -1.182, -0.1831, -0.9413, 0.7368, -0.8963, 0.8705, -1.013, 0.8827, -1.064, 0.749, -1.085, -0.3288, -1.054, -0.1953, -1.182, -0.1831, -1.21, -0.3164, -0.9681, 0.6035, -0.9413, 0.7368, -1.064, 0.749, -1.095, 0.6156, -1.139, -0.4626, -1.085, -0.3288, -1.21, -0.3164, -1.258, -0.4501, -0.9856, 0.4703, -0.9681, 0.6035, -1.095, 0.6156, -1.114, 0.4824, -1.246, -0.597, -1.139, -0.4626, -1.258, -0.4501, -1.349, -0.5843, -0.9984, 0.3372, -0.9856, 0.4703, -1.114, 0.4824, -1.128, 0.3493, -1.491, -0.7307, -1.246, -0.597, -1.349, -0.5843, -1.55, -0.7184, -1.21, -0.3164, -1.182, -0.1831, -1.307, -0.1715, -1.331, -0.305, -1.095, 0.6156, -1.064, 0.749, -1.192, 0.7613, -1.224, 0.6277, -1.258, -0.4501, -1.21, -0.3164, -1.331, -0.305, -1.371, -0.4387, -1.114, 0.4824, -1.095, 0.6156, -1.224, 0.6277, -1.244, 0.4944, -1.349, -0.5843, -1.258, -0.4501, -1.371, -0.4387, -1.447, -0.5731, -1.128, 0.3493, -1.114, 0.4824, -1.244, 0.4944, -1.258, 0.3612, -1.55, -0.7184, -1.349, -0.5843, -1.447, -0.5731, -1.61, -0.7082, -1.139, 0.2162, -1.128, 0.3493, -1.258, 0.3612, -1.269, 0.228, -0.6843, 1.151, -0.1891, 1.261, -0.7421, 1.164, -2.008, -0.8364, -1.55, -0.7184, -1.61, -0.7082, -1.15, 0.08319, -1.139, 0.2162, -1.269, 0.228, -1.279, 0.0949, -0.912, 1.017, -0.6843, 1.151, -0.7421, 1.164, -1.019, 1.03, -1.164, -0.0499, -1.15, 0.08319, -1.279, 0.0949, -1.291, -0.03826, -1.013, 0.8827, -0.912, 1.017, -1.019, 1.03, -1.135, 0.8954, -1.182, -0.1831, -1.164, -0.0499, -1.291, -0.03826, -1.307, -0.1715, -1.064, 0.749, -1.013, 0.8827, -1.135, 0.8954, -1.192, 0.7613, -2.008, -0.8364, -1.61, -0.7082, -1.672, -0.7003, -1.279, 0.0949, -1.269, 0.228, -1.399, 0.2384, -1.407, 0.1051, -1.019, 1.03, -0.7421, 1.164, -0.7971, 1.18, -1.134, 1.044, -1.291, -0.03826, -1.279, 0.0949, -1.407, 0.1051, -1.416, -0.02825, -1.135, 0.8954, -1.019, 1.03, -1.134, 1.044, -1.265, 0.9075, -1.307, -0.1715, -1.291, -0.03826, -1.416, -0.02825, -1.429, -0.1617, -1.192, 0.7613, -1.135, 0.8954, -1.265, 0.9075, -1.326, 0.7727, -1.331, -0.305, -1.307, -0.1715, -1.429, -0.1617, -1.448, -0.2953, -1.224, 0.6277, -1.192, 0.7613, -1.326, 0.7727, -1.358, 0.6387, -1.371, -0.4387, -1.331, -0.305, -1.448, -0.2953, -1.48, -0.4293, -1.244, 0.4944, -1.224, 0.6277, -1.358, 0.6387, -1.378, 0.5051, -1.447, -0.5731, -1.371, -0.4387, -1.48, -0.4293, -1.541, -0.564, -1.258, 0.3612, -1.244, 0.4944, -1.378, 0.5051, -1.39, 0.3717, -1.61, -0.7082, -1.447, -0.5731, -1.541, -0.564, -1.672, -0.7003, -1.269, 0.228, -1.258, 0.3612, -1.39, 0.3717, -1.399, 0.2384, -0.7421, 1.164, -0.1891, 1.261, -0.7971, 1.18, -1.48, -0.4293, -1.448, -0.2953, -1.563, -0.2882, -1.587, -0.4225, -1.378, 0.5051, -1.358, 0.6387, -1.497, 0.6473, -1.514, 0.5133, -1.541, -0.564, -1.48, -0.4293, -1.587, -0.4225, -1.633, -0.5576, -1.39, 0.3717, -1.378, 0.5051, -1.514, 0.5133, -1.524, 0.3797, -1.672, -0.7003, -1.541, -0.564, -1.633, -0.5576, -1.734, -0.6948, -1.399, 0.2384, -1.39, 0.3717, -1.524, 0.3797, -1.53, 0.2461, -0.7971, 1.18, -0.1891, 1.261, -0.8477, 1.197, -2.008, -0.8364, -1.672, -0.7003, -1.734, -0.6948, -1.407, 0.1051, -1.399, 0.2384, -1.53, 0.2461, -1.535, 0.1127, -1.134, 1.044, -0.7971, 1.18, -0.8477, 1.197, -1.262, 1.056, -1.416, -0.02825, -1.407, 0.1051, -1.535, 0.1127, -1.541, -0.02081, -1.265, 0.9075, -1.134, 1.044, -1.262, 1.056, -1.406, 0.9175, -1.429, -0.1617, -1.416, -0.02825, -1.541, -0.02081, -1.549, -0.1544, -1.326, 0.7727, -1.265, 0.9075, -1.406, 0.9175, -1.467, 0.7818, -1.448, -0.2953, -1.429, -0.1617, -1.549, -0.1544, -1.563, -0.2882, -1.358, 0.6387, -1.326, 0.7727, -1.467, 0.7818, -1.497, 0.6473, -1.262, 1.056, -0.8477, 1.197, -0.8903, 1.217, -1.41, 1.065, -1.541, -0.02081, -1.535, 0.1127, -1.663, 0.1168, -1.664, -0.0168, -1.406, 0.9175, -1.262, 1.056, -1.41, 1.065, -1.559, 0.9239, -1.549, -0.1544, -1.541, -0.02081, -1.664, -0.0168, -1.668, -0.1505, -1.467, 0.7818, -1.406, 0.9175, -1.559, 0.9239, -1.615, 0.7871, -1.563, -0.2882, -1.549, -0.1544, -1.668, -0.1505, -1.675, -0.2845, -1.497, 0.6473, -1.467, 0.7818, -1.615, 0.7871, -1.641, 0.6522, -1.587, -0.4225, -1.563, -0.2882, -1.675, -0.2845, -1.691, -0.4189, -1.514, 0.5133, -1.497, 0.6473, -1.641, 0.6522, -1.653, 0.5179, -1.633, -0.5576, -1.587, -0.4225, -1.691, -0.4189, -1.723, -0.5542, -1.524, 0.3797, -1.514, 0.5133, -1.653, 0.5179, -1.659, 0.3841, -1.734, -0.6948, -1.633, -0.5576, -1.723, -0.5542, -1.796, -0.6919, -1.53, 0.2461, -1.524, 0.3797, -1.659, 0.3841, -1.662, 0.2504, -0.8477, 1.197, -0.1891, 1.261, -0.8903, 1.217, -2.008, -0.8364, -1.734, -0.6948, -1.796, -0.6919, -1.535, 0.1127, -1.53, 0.2461, -1.662, 0.2504, -1.663, 0.1168, -1.653, 0.5179, -1.641, 0.6522, -1.789, 0.6521, -1.795, 0.5178, -1.723, -0.5542, -1.691, -0.4189, -1.793, -0.4188, -1.811, -0.5541, -1.659, 0.3841, -1.653, 0.5179, -1.795, 0.5178, -1.796, 0.3839, -1.796, -0.6919, -1.723, -0.5542, -1.811, -0.5541, -1.858, -0.6915, -1.662, 0.2504, -1.659, 0.3841, -1.796, 0.3839, -1.794, 0.2503, -0.8903, 1.217, -0.1891, 1.261, -0.9165, 1.24, -2.008, -0.8364, -1.796, -0.6919, -1.858, -0.6915, -1.663, 0.1168, -1.662, 0.2504, -1.794, 0.2503, -1.791, 0.1167, -1.41, 1.065, -0.8903, 1.217, -0.9165, 1.24, -1.585, 1.069, -1.664, -0.0168, -1.663, 0.1168, -1.791, 0.1167, -1.787, -0.01693, -1.559, 0.9239, -1.41, 1.065, -1.585, 1.069, -1.726, 0.9246, -1.668, -0.1505, -1.664, -0.0168, -1.787, -0.01693, -1.785, -0.1506, -1.615, 0.7871, -1.559, 0.9239, -1.726, 0.9246, -1.772, 0.7873, -1.675, -0.2845, -1.668, -0.1505, -1.785, -0.1506, -1.786, -0.2845, -1.641, 0.6522, -1.615, 0.7871, -1.772, 0.7873, -1.789, 0.6521, -1.691, -0.4189, -1.675, -0.2845, -1.786, -0.2845, -1.793, -0.4188, -1.787, -0.01693, -1.791, 0.1167, -1.918, 0.1116, -1.91, -0.02175, -1.726, 0.9246, -1.585, 1.069, -1.8, 1.062, -1.908, 0.9178, -1.785, -0.1506, -1.787, -0.01693, -1.91, -0.02175, -1.902, -0.1552, -1.772, 0.7873, -1.726, 0.9246, -1.908, 0.9178, -1.935, 0.781, -1.786, -0.2845, -1.785, -0.1506, -1.902, -0.1552, -1.896, -0.2888, -1.789, 0.6521, -1.772, 0.7873, -1.935, 0.781, -1.942, 0.6462, -1.793, -0.4188, -1.786, -0.2845, -1.896, -0.2888, -1.894, -0.4228, -1.795, 0.5178, -1.789, 0.6521, -1.942, 0.6462, -1.94, 0.5121, -1.811, -0.5541, -1.793, -0.4188, -1.894, -0.4228, -1.898, -0.5574, -1.796, 0.3839, -1.795, 0.5178, -1.94, 0.5121, -1.934, 0.3785, -1.858, -0.6915, -1.811, -0.5541, -1.898, -0.5574, -1.921, -0.6938, -1.794, 0.2503, -1.796, 0.3839, -1.934, 0.3785, -1.927, 0.245, -0.9165, 1.24, -0.1891, 1.261, -0.9, 1.268, -2.008, -0.8364, -1.858, -0.6915, -1.921, -0.6938, -1.791, 0.1167, -1.794, 0.2503, -1.927, 0.245, -1.918, 0.1116, -1.585, 1.069, -0.9165, 1.24, -0.9, 1.268, -1.8, 1.062])
me_sphere.materials.append(mat_material_001)
me_sphere.use_remesh_preserve_volume = False
me_sphere.use_remesh_preserve_attributes = False
me_sphere.use_mirror_vertex_groups = False
me_sphere.update()

# ---- objects
ob_plane = bpy.data.objects.new('Plane', me_plane)
ob_sphere = bpy.data.objects.new('Sphere', me_sphere)
ob_camera = bpy.data.objects.new('Camera', cam_camera)

# ---- transforms, parenting, visibility, modifiers, constraints
ob_plane.location = (-33.85, 3.879, -35.11)
ob_plane.rotation_euler = (0.17, 0.5588, -0.08594)
ob_plane.scale = (-51.28, -51.28, -51.28)
ob_plane.lineart.crease_threshold = 0.0
ob_sphere.location = (0.0, 0.0, 0.0)
ob_sphere.lineart.crease_threshold = 0.0
ob_sphere.cycles.use_adaptive_subdivision = True
ob_sphere.cycles.dicing_rate = 0.5
_m = ob_sphere.modifiers.new('Subsurf', 'SUBSURF')
_m.uv_smooth = 'PRESERVE_CORNERS'
_m.quality = 2
_m.show_only_control_edges = False
ob_camera.location = (-0.9669, -2.808, 0.6686)
ob_camera.rotation_euler = (1.375, -8.053e-07, -0.3108)
ob_camera.lock_rotations_4d = False
ob_camera.empty_display_type = 'ARROWS'
ob_camera.color = (0.0, 0.0, 0.0, 0.0)
ob_camera.display_type = 'WIRE'
ob_camera.lineart.crease_threshold = 0.0
_c = ob_camera.constraints.new('TRACK_TO'); _c.name = 'AutoTrack'
_c.target = ob_sphere

# ---- collection membership
col_collection_1.objects.link(ob_plane)
col_collection_1.objects.link(ob_sphere)
col_collection_1.objects.link(ob_camera)

# ---- scene / render settings (as saved in the file)
scene.camera = ob_camera
scene.frame_start = 1; scene.frame_end = 250; scene.frame_set(1)
scene.render.engine = 'CYCLES'
scene.render.resolution_x = 1000
scene.render.resolution_y = 1000
scene.render.dither_intensity = 0.0
scene.render.film_transparent = True
scene.render.use_border = True
scene.cycles.feature_set = 'EXPERIMENTAL'
scene.cycles.use_denoising = False
scene.cycles.samples = 512
scene.cycles.sampling_pattern = 'TABULATED_SOBOL'
scene.cycles.light_sampling_threshold = 0.0
scene.cycles.use_adaptive_sampling = False
scene.cycles.use_light_tree = False
scene.cycles.blur_glossy = 0.0
scene.cycles.sample_clamp_indirect = 0.0
scene.view_settings.view_transform = 'Standard'
bpy.context.view_layer.update()

# ---- added for rendering (the .blend has no usable light): sun
light_auto_sun = bpy.data.lights.new('AutoSun', 'SUN')
light_auto_sun.energy = 3.0
light_auto_sun.angle = 0.0523599
ob_auto_sun = bpy.data.objects.new('AutoSun', light_auto_sun)
scene.collection.objects.link(ob_auto_sun)
ob_auto_sun.rotation_euler = (0.872665, 0.174533, 0.523599)
bpy.context.view_layer.update()
